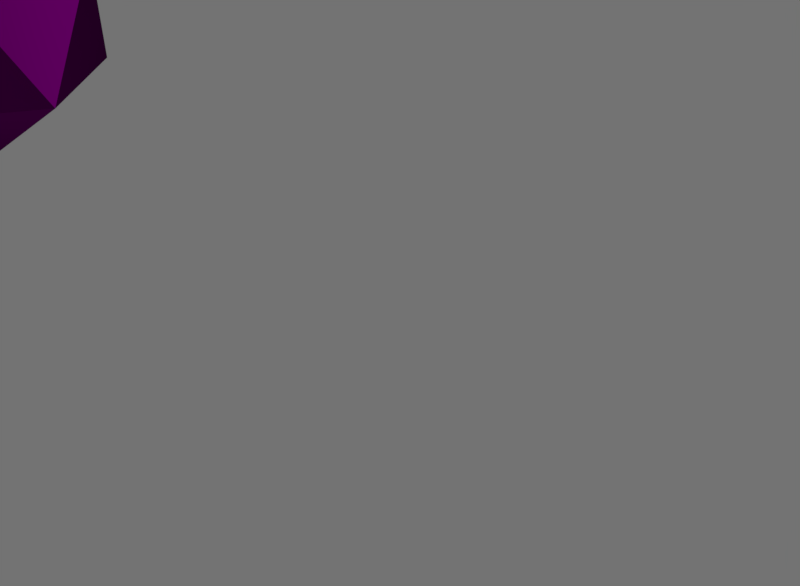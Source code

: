 # Source: 2_Camera_Target_TP.blend  (saved by Blender 2.78.0; exported with 4.5.12 LTS)
import bpy
from mathutils import Matrix  # noqa: F401  (used for matrix-valued properties, if any)

bpy.ops.wm.read_factory_settings(use_empty=True)
scene = bpy.context.scene
scene.name = 'Scene'

# ---- collections
col_collection_1 = bpy.data.collections.new('Collection 1'); scene.collection.children.link(col_collection_1)
col_collection_2 = bpy.data.collections.new('Collection 2'); scene.collection.children.link(col_collection_2)
col_collection_2.hide_render = True
col_collection_2.hide_viewport = True
col_collection_3 = bpy.data.collections.new('Collection 3'); scene.collection.children.link(col_collection_3)
col_collection_3.hide_render = True
col_collection_3.hide_viewport = True
col_collection_4 = bpy.data.collections.new('Collection 4'); scene.collection.children.link(col_collection_4)
col_collection_4.hide_render = True
col_collection_4.hide_viewport = True
col_collection_5 = bpy.data.collections.new('Collection 5'); scene.collection.children.link(col_collection_5)

# ---- images (referenced by path relative to the original .blend; pixels are not part of the script)
import os
ASSET_DIR = os.environ.get("B2B_ASSET_DIR", "")  # directory of the original .blend (textures are referenced by path, not embedded)
HERE = os.path.dirname(os.path.abspath(__file__))  # packed textures are extracted next to this script under _unpacked/

def load_image(name, relpath, width, height, colorspace="sRGB"):
    """Load a texture the original file referenced (path relative to the .blend, or extracted next to this script)."""
    p = next((c for c in (os.path.join(HERE, relpath), os.path.join(ASSET_DIR, relpath)) if relpath and os.path.exists(c)), "")
    if p:
        img = bpy.data.images.load(p, check_existing=True)
        img.name = name
    else:  # same state as the original file: an image datablock whose file is absent (Cycles renders it pink)
        img = bpy.data.images.new(name, width, height)
        img.source = "FILE"
        img.filepath = "//" + (relpath or name)
    img.colorspace_settings.name = colorspace
    return img
img_icosahedron_proper_orientation_png_001 = load_image('icosahedron_proper Orientation.png.001', 'icosahedron_proper Orientation.png', 1024, 1024, 'sRGB')

# ---- materials (node trees are filled in below, after node groups)
mat_material_001 = bpy.data.materials.new('Material.001')
mat_material_001.alpha_threshold = 0.0
mat_material_001.roughness = 0.5
mat_material_002 = bpy.data.materials.new('Material.002')
mat_material_002.alpha_threshold = 0.0
mat_material_002.roughness = 0.5
mat_material = bpy.data.materials.new('Material')
mat_material.alpha_threshold = 0.0
mat_material.roughness = 0.5
mat_material_004 = bpy.data.materials.new('Material.004')
mat_material_004.alpha_threshold = 0.0
mat_material_004.roughness = 0.5

# ---- material node trees
mat_material_001.use_nodes = True; mat_material_001.node_tree.nodes.clear()
mat_material_002.use_nodes = True; mat_material_002.node_tree.nodes.clear()
_N = mat_material_002.node_tree.nodes; _L = mat_material_002.node_tree.links
n0 = _N.new('ShaderNodeOutputMaterial'); n0.name = 'Material Output'; n0.location = (300, 300)
n1 = _N.new('ShaderNodeBsdfDiffuse'); n1.name = 'Diffuse BSDF'; n1.location = (10, 300)
n1.inputs[0].default_value = (0.2261, 0.1731, 0.1353, 1.0)
_L.new(n1.outputs[0], n0.inputs[0])
n0.is_active_output = True
mat_material.use_nodes = True; mat_material.node_tree.nodes.clear()
_N = mat_material.node_tree.nodes; _L = mat_material.node_tree.links
n0 = _N.new('ShaderNodeOutputMaterial'); n0.name = 'Material Output'; n0.location = (159, 512)
n1 = _N.new('ShaderNodeMixShader'); n1.name = 'Mix Shader'; n1.location = (-4, 480)
n1.inputs[0].default_value = 0.2103
n2 = _N.new('ShaderNodeBsdfDiffuse'); n2.name = 'Diffuse BSDF'; n2.location = (-192, 509)
n2.inputs[0].default_value = (0.00818, 0.00818, 0.00818, 1.0)
n2.inputs[1].default_value = 0.3544
n3 = _N.new('ShaderNodeBsdfAnisotropic'); n3.name = 'Glossy BSDF'; n3.location = (-179, 356)
n3.distribution = 'GGX'
n3.inputs[1].default_value = 0.2387
n4 = _N.new('ShaderNodeFresnel'); n4.name = 'Fresnel'; n4.location = (-346, 251)
n4.inputs[0].default_value = 2.15
_L.new(n3.outputs[0], n1.inputs[2])
_L.new(n1.outputs[0], n0.inputs[0])
_L.new(n4.outputs[0], n3.inputs[0])
_L.new(n2.outputs[0], n1.inputs[1])
n0.is_active_output = True
mat_material_004.use_nodes = True; mat_material_004.node_tree.nodes.clear()
_N = mat_material_004.node_tree.nodes; _L = mat_material_004.node_tree.links
n0 = _N.new('ShaderNodeOutputMaterial'); n0.name = 'Material Output'; n0.location = (300, 300)
n1 = _N.new('ShaderNodeEmission'); n1.name = 'Emission'; n1.location = (10, 300)
n1.inputs[0].default_value = (0.1456, 0.1015, 0.06225, 1.0)
n1.inputs[1].default_value = 20.2
_L.new(n1.outputs[0], n0.inputs[0])
n0.is_active_output = True

# ---- world
world_world = bpy.data.worlds.new('World'); scene.world = world_world
world_world.use_nodes = True; world_world.node_tree.nodes.clear()
_N = world_world.node_tree.nodes; _L = world_world.node_tree.links
n0 = _N.new('ShaderNodeOutputWorld'); n0.name = 'World Output'; n0.location = (300, 300)
n1 = _N.new('ShaderNodeBackground'); n1.name = 'Background'; n1.location = (10, 300)
n1.inputs[0].default_value = (0.2838, 0.2838, 0.2838, 1.0)
n1.inputs[1].default_value = 0.6
_L.new(n1.outputs[0], n0.inputs[0])
n0.is_active_output = True
world_world.color = (0.1193, 0.1193, 0.1193)
world_world.use_sun_shadow = False
world_world.sun_shadow_jitter_overblur = 0.0
world_world.cycles.sampling_method = 'MANUAL'
world_world.light_settings.distance = 43.0

# ---- cameras
cam_camera_002 = bpy.data.cameras.new('Camera.002')
cam_camera_002.lens = 30.0
cam_camera_002.sensor_width = 25.4
cam_camera_002.sensor_height = 18.0
cam_camera_002.ortho_scale = 7.314
cam_camera_002.show_limits = True
cam_camera_002.show_mist = True
cam_camera_002.show_name = True
cam_camera_002.show_sensor = True
cam_camera_002.dof.focus_distance = 0.0
cam_camera_001 = bpy.data.cameras.new('Camera.001')
cam_camera_001.lens = 30.0
cam_camera_001.sensor_width = 25.4
cam_camera_001.sensor_height = 18.0
cam_camera_001.ortho_scale = 7.314
cam_camera_001.show_limits = True
cam_camera_001.show_mist = True
cam_camera_001.show_name = True
cam_camera_001.show_sensor = True
cam_camera_001.dof.focus_distance = 0.0
cam_camera_000 = bpy.data.cameras.new('Camera.000')
cam_camera_000.sensor_fit = 'VERTICAL'
cam_camera_000.lens = 30.0
cam_camera_000.sensor_width = 14.13
cam_camera_000.sensor_height = 10.35
cam_camera_000.ortho_scale = 7.314
cam_camera_000.show_limits = True
cam_camera_000.show_mist = True
cam_camera_000.show_name = True
cam_camera_000.show_sensor = True
cam_camera_000.dof.focus_distance = 0.0

# ---- lights
light_lamp_001 = bpy.data.lights.new('Lamp.001', 'SUN')
light_lamp_001.transmission_factor = 0.0
light_lamp_001.cutoff_distance = 30.0
light_lamp_001.use_shadow = False
light_lamp_001.angle = 0.1993
light_lamp_001.energy = 10.2
light_lamp_001.shadow_buffer_clip_start = 1.001
light_lamp_001.shadow_soft_size = 0.1
light_lamp_001.shadow_cascade_max_distance = 1000.0

# ---- meshes
me_icosphere_001 = bpy.data.meshes.new('Icosphere.001')
me_icosphere_001.from_pydata([], [], [])
me_icosphere_001.use_remesh_preserve_volume = False
me_icosphere_001.use_remesh_preserve_attributes = False
me_icosphere_001.use_mirror_vertex_groups = False
me_icosphere_001.update()
me_icosphere = bpy.data.meshes.new('Icosphere')
me_icosphere.from_pydata([(-0.01683, -0.007566, -9.474), (6.897, -5.005, -4.261), (-2.61, -8.097, -4.195), (-8.51, -0.02234, -4.177), (-2.648, 8.079, -4.212), (6.866, 5.0, -4.251), (2.724, -8.159, 4.267), (-6.826, -5.023, 4.336), (-6.847, 4.971, 4.326), (2.667, 8.04, 4.303), (8.548, -0.05649, 4.244), (0.03495, -0.04319, 9.569)], [], [(0, 1, 2), (1, 0, 5), (0, 2, 3), (0, 3, 4), (0, 4, 5), (1, 5, 10), (3, 2, 7), (4, 3, 8), (5, 4, 9), (1, 10, 6), (2, 6, 7), (3, 7, 8), (4, 8, 9), (5, 9, 10), (6, 10, 11), (7, 6, 11), (8, 7, 11), (9, 8, 11), (10, 9, 11), (2, 1, 6)])
_uv = me_icosphere.uv_layers.new(name='UVMap')
_uv.uv.foreach_set('vector', [0.1397, 0.3922, 0.4991, 0.3921, 0.3195, 0.4828, 0.7105, 0.7258, 0.5306, 0.6352, 0.8903, 0.6352, 0.3275, 0.7265, 0.5076, 0.6359, 0.6874, 0.7265, 0.9054, 0.3852, 0.5458, 0.3853, 0.7255, 0.2946, 0.1247, 0.6281, 0.3046, 0.5375, 0.4843, 0.6281, 0.52, 0.8801, 0.705, 0.9732, 0.3352, 0.9732, 0.5229, 0.3845, 0.7024, 0.2939, 0.3427, 0.2939, 0.7255, 0.4828, 0.5457, 0.3923, 0.9053, 0.3923, 0.5308, 0.6282, 0.7105, 0.5375, 0.8903, 0.6281, 0.3195, 0.2946, 0.4994, 0.3851, 0.1396, 0.3852, 0.5225, 0.393, 0.7024, 0.4836, 0.3426, 0.4836, 0.1247, 0.6351, 0.4845, 0.6351, 0.3046, 0.7258, 0.8275, 0.1103, 0.6477, 0.201, 0.4678, 0.1104, 0.5077, 0.6274, 0.3277, 0.5368, 0.6874, 0.5368, 0.3401, 0.7826, 0.6999, 0.7826, 0.5203, 0.8732, 0.723, 0.7834, 0.9029, 0.874, 0.5434, 0.874, 0.9029, 0.881, 0.7231, 0.9716, 0.5429, 0.881, 0.317, 0.9716, 0.137, 0.8809, 0.4966, 0.8809, 0.1371, 0.874, 0.317, 0.7833, 0.437, 0.8637, 0.2578, 0.4278, 0.2412, 0.4278, 0.2495, 0.4313])
me_icosphere.materials.append(mat_material_001)
me_icosphere.use_remesh_preserve_volume = False
me_icosphere.use_remesh_preserve_attributes = False
me_icosphere.use_mirror_vertex_groups = False
me_icosphere.update()
me_plane_001 = bpy.data.meshes.new('Plane.001')
me_plane_001.from_pydata([(-100.0, -100.0, 0.0), (100.0, -100.0, 0.0), (-100.0, 100.0, 0.0), (100.0, 100.0, 0.0)], [], [(0, 1, 3, 2)])
me_plane_001.materials.append(mat_material_002)
me_plane_001.use_remesh_preserve_volume = False
me_plane_001.use_remesh_preserve_attributes = False
me_plane_001.use_mirror_vertex_groups = False
me_plane_001.update()
me_icosphere_stand = bpy.data.meshes.new('Icosphere_Stand')
me_icosphere_stand.from_pydata([(4.949, -14.54, -3.28), (2.514, -7.078, -1.781), (5.077, -14.5, -3.246), (2.643, -7.043, -1.747), (5.198, -14.47, -3.187), (2.763, -7.015, -1.688), (5.307, -14.46, -3.106), (2.872, -6.996, -1.606), (5.399, -14.45, -3.005), (2.965, -6.986, -1.506), (5.472, -14.44, -2.889), (3.038, -6.986, -1.389), (5.522, -14.45, -2.761), (3.088, -6.995, -1.262), (5.548, -14.47, -2.628), (3.114, -7.013, -1.128), (5.548, -14.5, -2.493), (3.114, -7.04, -0.9938), (5.523, -14.53, -2.363), (3.089, -7.075, -0.8634), (5.473, -14.57, -2.241), (3.039, -7.115, -0.7421), (5.401, -14.62, -2.134), (2.967, -7.161, -0.6347), (5.309, -14.67, -2.044), (2.875, -7.209, -0.5451), (5.2, -14.72, -1.976), (2.766, -7.258, -0.477), (5.08, -14.76, -1.932), (2.645, -7.306, -0.4328), (4.951, -14.81, -1.914), (2.517, -7.351, -0.4144), (4.821, -14.85, -1.922), (2.387, -7.393, -0.4223), (4.693, -14.89, -1.956), (2.258, -7.428, -0.4564), (4.572, -14.91, -2.015), (2.137, -7.455, -0.5152), (4.463, -14.93, -2.096), (2.029, -7.474, -0.5966), (4.37, -14.94, -2.197), (1.936, -7.484, -0.6973), (4.297, -14.94, -2.313), (1.863, -7.485, -0.8136), (4.247, -14.93, -2.44), (1.813, -7.476, -0.941), (4.221, -14.92, -2.574), (1.787, -7.457, -1.075), (4.221, -14.89, -2.708), (1.787, -7.43, -1.209), (4.246, -14.85, -2.839), (1.812, -7.396, -1.339), (4.296, -14.81, -2.96), (1.862, -7.355, -1.461), (4.368, -14.77, -3.068), (1.934, -7.31, -1.568), (4.461, -14.72, -3.157), (2.026, -7.262, -1.658), (4.569, -14.67, -3.225), (2.135, -7.213, -1.726), (4.69, -14.62, -3.269), (2.255, -7.164, -1.77), (4.818, -14.58, -3.288), (2.384, -7.119, -1.789), (5.27, -13.71, -6.767), (6.058, -13.49, -6.558), (6.8, -13.32, -6.197), (7.469, -13.2, -5.697), (8.037, -13.14, -5.078), (8.485, -13.14, -4.364), (8.794, -13.2, -3.582), (8.952, -13.31, -2.762), (8.954, -13.48, -1.936), (8.799, -13.69, -1.135), (8.493, -13.94, -0.3898), (8.049, -14.21, 0.2702), (7.482, -14.51, 0.8201), (6.816, -14.81, 1.239), (6.075, -15.11, 1.51), (5.288, -15.39, 1.623), (4.485, -15.64, 1.574), (3.698, -15.85, 1.365), (2.955, -16.02, 1.004), (2.287, -16.14, 0.5042), (1.718, -16.2, -0.1146), (1.271, -16.21, -0.8289), (0.9619, -16.15, -1.611), (0.8036, -16.04, -2.431), (0.8018, -15.87, -3.257), (0.9567, -15.66, -4.058), (1.262, -15.41, -4.803), (1.707, -15.13, -5.463), (2.273, -14.84, -6.013), (2.94, -14.53, -6.432), (3.681, -14.24, -6.703), (4.467, -13.96, -6.816), (5.346, -13.94, -6.814), (6.134, -13.72, -6.605), (6.876, -13.56, -6.244), (7.545, -13.44, -5.744), (8.114, -13.38, -5.125), (8.561, -13.37, -4.411), (8.87, -13.43, -3.629), (9.028, -13.54, -2.809), (9.03, -13.71, -1.982), (8.875, -13.92, -1.181), (8.569, -14.17, -0.4366), (8.125, -14.45, 0.2234), (7.559, -14.74, 0.7732), (6.892, -15.04, 1.192), (6.151, -15.34, 1.463), (5.364, -15.62, 1.576), (4.561, -15.87, 1.527), (3.774, -16.09, 1.318), (3.032, -16.26, 0.957), (2.363, -16.38, 0.4573), (1.794, -16.44, -0.1615), (1.347, -16.44, -0.8758), (1.038, -16.38, -1.658), (0.8797, -16.27, -2.478), (0.8779, -16.1, -3.304), (1.033, -15.89, -4.105), (1.338, -15.64, -4.85), (1.783, -15.36, -5.51), (2.349, -15.07, -6.06), (3.016, -14.77, -6.479), (3.757, -14.47, -6.75), (4.544, -14.19, -6.863), (5.205, -14.29, -5.315), (5.71, -14.15, -5.181), (6.185, -14.04, -4.949), (6.613, -13.97, -4.629), (6.977, -13.93, -4.233), (7.264, -13.92, -3.775), (7.462, -13.96, -3.275), (7.563, -14.03, -2.749), (7.564, -14.14, -2.22), (7.465, -14.27, -1.707), (7.269, -14.43, -1.23), (6.985, -14.61, -0.8074), (6.622, -14.8, -0.4553), (6.195, -14.99, -0.1873), (5.721, -15.18, -0.0136), (5.217, -15.36, 0.05899), (4.703, -15.53, 0.02775), (4.198, -15.66, -0.1062), (3.723, -15.77, -0.3376), (3.295, -15.85, -0.6576), (2.93, -15.89, -1.054), (2.644, -15.89, -1.511), (2.446, -15.85, -2.012), (2.345, -15.78, -2.537), (2.344, -15.67, -3.067), (2.443, -15.54, -3.58), (2.638, -15.38, -4.057), (2.923, -15.2, -4.479), (3.286, -15.01, -4.831), (3.713, -14.82, -5.1), (4.187, -14.63, -5.273), (4.691, -14.45, -5.346)], [], [(0, 1, 3, 2), (2, 3, 5, 4), (4, 5, 7, 6), (6, 7, 9, 8), (8, 9, 11, 10), (10, 11, 13, 12), (12, 13, 15, 14), (14, 15, 17, 16), (16, 17, 19, 18), (18, 19, 21, 20), (20, 21, 23, 22), (22, 23, 25, 24), (24, 25, 27, 26), (26, 27, 29, 28), (28, 29, 31, 30), (30, 31, 33, 32), (32, 33, 35, 34), (34, 35, 37, 36), (36, 37, 39, 38), (38, 39, 41, 40), (40, 41, 43, 42), (42, 43, 45, 44), (44, 45, 47, 46), (46, 47, 49, 48), (48, 49, 51, 50), (50, 51, 53, 52), (52, 53, 55, 54), (54, 55, 57, 56), (56, 57, 59, 58), (58, 59, 61, 60), (60, 61, 63, 62), (62, 63, 1, 0), (2, 4, 66, 65), (79, 80, 112, 111), (20, 22, 75, 74), (38, 40, 84, 83), (56, 58, 93, 92), (12, 14, 71, 70), (30, 32, 80, 79), (48, 50, 89, 88), (4, 6, 67, 66), (22, 24, 76, 75), (40, 42, 85, 84), (58, 60, 94, 93), (14, 16, 72, 71), (32, 34, 81, 80), (50, 52, 90, 89), (6, 8, 68, 67), (24, 26, 77, 76), (42, 44, 86, 85), (60, 62, 95, 94), (16, 18, 73, 72), (34, 36, 82, 81), (52, 54, 91, 90), (8, 10, 69, 68), (26, 28, 78, 77), (44, 46, 87, 86), (0, 2, 65, 64), (62, 0, 64, 95), (18, 20, 74, 73), (36, 38, 83, 82), (54, 56, 92, 91), (10, 12, 70, 69), (28, 30, 79, 78), (46, 48, 88, 87), (114, 115, 147, 146), (66, 67, 99, 98), (93, 94, 126, 125), (80, 81, 113, 112), (67, 68, 100, 99), (94, 95, 127, 126), (81, 82, 114, 113), (68, 69, 101, 100), (95, 64, 96, 127), (82, 83, 115, 114), (69, 70, 102, 101), (83, 84, 116, 115), (70, 71, 103, 102), (84, 85, 117, 116), (71, 72, 104, 103), (85, 86, 118, 117), (72, 73, 105, 104), (86, 87, 119, 118), (73, 74, 106, 105), (87, 88, 120, 119), (74, 75, 107, 106), (88, 89, 121, 120), (75, 76, 108, 107), (89, 90, 122, 121), (76, 77, 109, 108), (90, 91, 123, 122), (77, 78, 110, 109), (64, 65, 97, 96), (91, 92, 124, 123), (78, 79, 111, 110), (65, 66, 98, 97), (92, 93, 125, 124), (128, 129, 130, 131, 132, 133, 134, 135, 136, 137, 138, 139, 140, 141, 142, 143, 144, 145, 146, 147, 148, 149, 150, 151, 152, 153, 154, 155, 156, 157, 158, 159), (101, 102, 134, 133), (115, 116, 148, 147), (102, 103, 135, 134), (116, 117, 149, 148), (103, 104, 136, 135), (117, 118, 150, 149), (104, 105, 137, 136), (118, 119, 151, 150), (105, 106, 138, 137), (119, 120, 152, 151), (106, 107, 139, 138), (120, 121, 153, 152), (107, 108, 140, 139), (121, 122, 154, 153), (108, 109, 141, 140), (122, 123, 155, 154), (109, 110, 142, 141), (96, 97, 129, 128), (123, 124, 156, 155), (110, 111, 143, 142), (97, 98, 130, 129), (124, 125, 157, 156), (111, 112, 144, 143), (98, 99, 131, 130), (125, 126, 158, 157), (112, 113, 145, 144), (99, 100, 132, 131), (126, 127, 159, 158), (113, 114, 146, 145), (100, 101, 133, 132), (127, 96, 128, 159), (3, 1, 63, 61, 59, 57, 55, 53, 51, 49, 47, 45, 43, 41, 39, 37, 35, 33, 31, 29, 27, 25, 23, 21, 19, 17, 15, 13, 11, 9, 7, 5)])
_k = set([(0, 2), (0, 62), (1, 3), (1, 63), (2, 4), (3, 5), (4, 6), (5, 7), (6, 8), (7, 9), (8, 10), (9, 11), (10, 12), (11, 13), (12, 14), (13, 15), (14, 16), (15, 17), (16, 18), (17, 19), (18, 20), (19, 21), (20, 22), (21, 23), (22, 24), (23, 25), (24, 26), (25, 27), (26, 28), (27, 29), (28, 30), (29, 31), (30, 32), (31, 33), (32, 34), (33, 35), (34, 36), (35, 37), (36, 38), (37, 39), (38, 40), (39, 41), (40, 42), (41, 43), (42, 44), (43, 45), (44, 46), (45, 47), (46, 48), (47, 49), (48, 50), (49, 51), (50, 52), (51, 53), (52, 54), (53, 55), (54, 56), (55, 57), (56, 58), (57, 59), (58, 60), (59, 61), (60, 62), (61, 63), (64, 65), (64, 95), (65, 66), (66, 67), (67, 68), (68, 69), (69, 70), (70, 71), (71, 72), (72, 73), (73, 74), (74, 75), (75, 76), (76, 77), (77, 78), (78, 79), (79, 80), (80, 81), (81, 82), (82, 83), (83, 84), (84, 85), (85, 86), (86, 87), (87, 88), (88, 89), (89, 90), (90, 91), (91, 92), (92, 93), (93, 94), (94, 95), (96, 97), (96, 127), (97, 98), (98, 99), (99, 100), (100, 101), (101, 102), (102, 103), (103, 104), (104, 105), (105, 106), (106, 107), (107, 108), (108, 109), (109, 110), (110, 111), (111, 112), (112, 113), (113, 114), (114, 115), (115, 116), (116, 117), (117, 118), (118, 119), (119, 120), (120, 121), (121, 122), (122, 123), (123, 124), (124, 125), (125, 126), (126, 127)])
me_icosphere_stand.attributes.new('sharp_edge', 'BOOLEAN', 'EDGE').data.foreach_set('value', [ (min(e.vertices), max(e.vertices)) in _k for e in me_icosphere_stand.edges])
_uv = me_icosphere_stand.uv_layers.new(name='UVMap')
_uv.uv.foreach_set('vector', [0.2451, 0.2451, 0.7549, 0.2451, 0.7549, 0.7549, 0.2451, 0.7549, 0.2451, 0.2451, 0.7549, 0.2451, 0.7549, 0.7549, 0.2451, 0.7549, 0.2451, 0.2451, 0.7549, 0.2451, 0.7549, 0.7549, 0.2451, 0.7549, 0.2451, 0.2451, 0.7549, 0.2451, 0.7549, 0.7549, 0.2451, 0.7549, 0.2451, 0.2451, 0.7549, 0.2451, 0.7549, 0.7549, 0.2451, 0.7549, 0.2451, 0.2451, 0.7549, 0.2451, 0.7549, 0.7549, 0.2451, 0.7549, 0.2451, 0.2451, 0.7549, 0.2451, 0.7549, 0.7549, 0.2451, 0.7549, 0.2451, 0.2451, 0.7549, 0.2451, 0.7549, 0.7549, 0.2451, 0.7549, 0.2451, 0.2451, 0.7549, 0.2451, 0.7549, 0.7549, 0.2451, 0.7549, 0.2451, 0.2451, 0.7549, 0.2451, 0.7549, 0.7549, 0.2451, 0.7549, 0.2451, 0.2451, 0.7549, 0.2451, 0.7549, 0.7549, 0.2451, 0.7549, 0.2451, 0.2451, 0.7549, 0.2451, 0.7549, 0.7549, 0.2451, 0.7549, 0.2451, 0.2451, 0.7549, 0.2451, 0.7549, 0.7549, 0.2451, 0.7549, 0.2451, 0.2451, 0.7549, 0.2451, 0.7549, 0.7549, 0.2451, 0.7549, 0.2451, 0.2451, 0.7549, 0.2451, 0.7549, 0.7549, 0.2451, 0.7549, 0.2451, 0.2451, 0.7549, 0.2451, 0.7549, 0.7549, 0.2451, 0.7549, 0.2451, 0.2451, 0.7549, 0.2451, 0.7549, 0.7549, 0.2451, 0.7549, 0.2451, 0.2451, 0.7549, 0.2451, 0.7549, 0.7549, 0.2451, 0.7549, 0.2451, 0.2451, 0.7549, 0.2451, 0.7549, 0.7549, 0.2451, 0.7549, 0.2451, 0.2451, 0.7549, 0.2451, 0.7549, 0.7549, 0.2451, 0.7549, 0.2451, 0.2451, 0.7549, 0.2451, 0.7549, 0.7549, 0.2451, 0.7549, 0.2451, 0.2451, 0.7549, 0.2451, 0.7549, 0.7549, 0.2451, 0.7549, 0.2451, 0.2451, 0.7549, 0.2451, 0.7549, 0.7549, 0.2451, 0.7549, 0.2451, 0.2451, 0.7549, 0.2451, 0.7549, 0.7549, 0.2451, 0.7549, 0.2451, 0.2451, 0.7549, 0.2451, 0.7549, 0.7549, 0.2451, 0.7549, 0.2451, 0.2451, 0.7549, 0.2451, 0.7549, 0.7549, 0.2451, 0.7549, 0.2451, 0.2451, 0.7549, 0.2451, 0.7549, 0.7549, 0.2451, 0.7549, 0.2451, 0.2451, 0.7549, 0.2451, 0.7549, 0.7549, 0.2451, 0.7549, 0.2451, 0.2451, 0.7549, 0.2451, 0.7549, 0.7549, 0.2451, 0.7549, 0.2451, 0.2451, 0.7549, 0.2451, 0.7549, 0.7549, 0.2451, 0.7549, 0.2451, 0.2451, 0.7549, 0.2451, 0.7549, 0.7549, 0.2451, 0.7549, 0.2451, 0.2451, 0.7549, 0.2451, 0.7549, 0.7549, 0.2451, 0.7549, 0.2451, 0.2451, 0.7549, 0.2451, 0.7549, 0.7549, 0.2451, 0.7549, 0.2451, 0.2451, 0.7549, 0.2451, 0.7549, 0.7549, 0.2451, 0.7549, 0.2451, 0.2451, 0.7549, 0.2451, 0.7549, 0.7549, 0.2451, 0.7549, 0.2451, 0.2451, 0.7549, 0.2451, 0.7549, 0.7549, 0.2451, 0.7549, 0.2451, 0.2451, 0.7549, 0.2451, 0.7549, 0.7549, 0.2451, 0.7549, 0.2451, 0.2451, 0.7549, 0.2451, 0.7549, 0.7549, 0.2451, 0.7549, 0.2451, 0.2451, 0.7549, 0.2451, 0.7549, 0.7549, 0.2451, 0.7549, 0.2451, 0.2451, 0.7549, 0.2451, 0.7549, 0.7549, 0.2451, 0.7549, 0.2451, 0.2451, 0.7549, 0.2451, 0.7549, 0.7549, 0.2451, 0.7549, 0.2451, 0.2451, 0.7549, 0.2451, 0.7549, 0.7549, 0.2451, 0.7549, 0.2451, 0.2451, 0.7549, 0.2451, 0.7549, 0.7549, 0.2451, 0.7549, 0.2451, 0.2451, 0.7549, 0.2451, 0.7549, 0.7549, 0.2451, 0.7549, 0.2451, 0.2451, 0.7549, 0.2451, 0.7549, 0.7549, 0.2451, 0.7549, 0.2451, 0.2451, 0.7549, 0.2451, 0.7549, 0.7549, 0.2451, 0.7549, 0.2451, 0.2451, 0.7549, 0.2451, 0.7549, 0.7549, 0.2451, 0.7549, 0.2451, 0.2451, 0.7549, 0.2451, 0.7549, 0.7549, 0.2451, 0.7549, 0.2451, 0.2451, 0.7549, 0.2451, 0.7549, 0.7549, 0.2451, 0.7549, 0.2451, 0.2451, 0.7549, 0.2451, 0.7549, 0.7549, 0.2451, 0.7549, 0.2451, 0.2451, 0.7549, 0.2451, 0.7549, 0.7549, 0.2451, 0.7549, 0.2451, 0.2451, 0.7549, 0.2451, 0.7549, 0.7549, 0.2451, 0.7549, 0.2451, 0.2451, 0.7549, 0.2451, 0.7549, 0.7549, 0.2451, 0.7549, 0.2451, 0.2451, 0.7549, 0.2451, 0.7549, 0.7549, 0.2451, 0.7549, 0.2451, 0.2451, 0.7549, 0.2451, 0.7549, 0.7549, 0.2451, 0.7549, 0.2451, 0.2451, 0.7549, 0.2451, 0.7549, 0.7549, 0.2451, 0.7549, 0.2451, 0.2451, 0.7549, 0.2451, 0.7549, 0.7549, 0.2451, 0.7549, 0.2451, 0.2451, 0.7549, 0.2451, 0.7549, 0.7549, 0.2451, 0.7549, 0.2451, 0.2451, 0.7549, 0.2451, 0.7549, 0.7549, 0.2451, 0.7549, 0.2451, 0.2451, 0.7549, 0.2451, 0.7549, 0.7549, 0.2451, 0.7549, 0.2451, 0.2451, 0.7549, 0.2451, 0.7549, 0.7549, 0.2451, 0.7549, 0.2451, 0.2451, 0.7549, 0.2451, 0.7549, 0.7549, 0.2451, 0.7549, 0.2451, 0.2451, 0.7549, 0.2451, 0.7549, 0.7549, 0.2451, 0.7549, 0.2451, 0.2451, 0.7549, 0.2451, 0.7549, 0.7549, 0.2451, 0.7549, 0.2451, 0.2451, 0.7549, 0.2451, 0.7549, 0.7549, 0.2451, 0.7549, 0.2451, 0.2451, 0.7549, 0.2451, 0.7549, 0.7549, 0.2451, 0.7549, 0.2451, 0.2451, 0.7549, 0.2451, 0.7549, 0.7549, 0.2451, 0.7549, 0.2451, 0.2451, 0.7549, 0.2451, 0.7549, 0.7549, 0.2451, 0.7549, 0.2451, 0.2451, 0.7549, 0.2451, 0.7549, 0.7549, 0.2451, 0.7549, 0.2451, 0.2451, 0.7549, 0.2451, 0.7549, 0.7549, 0.2451, 0.7549, 0.2451, 0.2451, 0.7549, 0.2451, 0.7549, 0.7549, 0.2451, 0.7549, 0.2451, 0.2451, 0.7549, 0.2451, 0.7549, 0.7549, 0.2451, 0.7549, 0.2451, 0.2451, 0.7549, 0.2451, 0.7549, 0.7549, 0.2451, 0.7549, 0.2451, 0.2451, 0.7549, 0.2451, 0.7549, 0.7549, 0.2451, 0.7549, 0.2451, 0.2451, 0.7549, 0.2451, 0.7549, 0.7549, 0.2451, 0.7549, 0.2451, 0.2451, 0.7549, 0.2451, 0.7549, 0.7549, 0.2451, 0.7549, 0.2451, 0.2451, 0.7549, 0.2451, 0.7549, 0.7549, 0.2451, 0.7549, 0.2451, 0.2451, 0.7549, 0.2451, 0.7549, 0.7549, 0.2451, 0.7549, 0.2451, 0.2451, 0.7549, 0.2451, 0.7549, 0.7549, 0.2451, 0.7549, 0.2451, 0.2451, 0.7549, 0.2451, 0.7549, 0.7549, 0.2451, 0.7549, 0.2451, 0.2451, 0.7549, 0.2451, 0.7549, 0.7549, 0.2451, 0.7549, 0.2451, 0.2451, 0.7549, 0.2451, 0.7549, 0.7549, 0.2451, 0.7549, 0.2451, 0.2451, 0.7549, 0.2451, 0.7549, 0.7549, 0.2451, 0.7549, 0.2451, 0.2451, 0.7549, 0.2451, 0.7549, 0.7549, 0.2451, 0.7549, 0.2451, 0.2451, 0.7549, 0.2451, 0.7549, 0.7549, 0.2451, 0.7549, 0.2451, 0.2451, 0.7549, 0.2451, 0.7549, 0.7549, 0.2451, 0.7549, 0.2451, 0.2451, 0.7549, 0.2451, 0.7549, 0.7549, 0.2451, 0.7549, 0.2451, 0.2451, 0.7549, 0.2451, 0.7549, 0.7549, 0.2451, 0.7549, 0.2451, 0.2451, 0.7549, 0.2451, 0.7549, 0.7549, 0.2451, 0.7549, 0.2451, 0.2451, 0.7549, 0.2451, 0.7549, 0.7549, 0.2451, 0.7549, 0.2451, 0.2451, 0.7549, 0.2451, 0.7549, 0.7549, 0.2451, 0.7549, 0.2451, 0.2451, 0.7549, 0.2451, 0.7549, 0.7549, 0.2451, 0.7549, 0.2451, 0.2451, 0.7549, 0.2451, 0.7549, 0.7549, 0.2451, 0.7549, 0.2451, 0.2451, 0.7549, 0.2451, 0.7549, 0.7549, 0.2451, 0.7549, 0.2451, 0.2451, 0.7549, 0.2451, 0.7549, 0.7549, 0.2451, 0.7549, 0.2451, 0.2451, 0.7549, 0.2451, 0.7549, 0.7549, 0.2451, 0.7549, 0.2451, 0.2451, 0.7549, 0.2451, 0.7549, 0.7549, 0.2451, 0.7549, 0.5, 0.7549, 0.5497, 0.75, 0.5975, 0.7355, 0.6416, 0.7119, 0.6802, 0.6802, 0.7119, 0.6416, 0.7355, 0.5975, 0.75, 0.5497, 0.7549, 0.5, 0.75, 0.4503, 0.7355, 0.4025, 0.7119, 0.3584, 0.5865, 0.4155, 0.6631, 0.2861, 0.5975, 0.2645, 0.5497, 0.25, 0.5, 0.2451, 0.4503, 0.25, 0.4025, 0.2645, 0.3584, 0.2881, 0.3198, 0.3198, 0.2881, 0.3584, 0.2645, 0.4025, 0.25, 0.4503, 0.2451, 0.5, 0.25, 0.5497, 0.2645, 0.5975, 0.2881, 0.6416, 0.3198, 0.6802, 0.3584, 0.7119, 0.4025, 0.7355, 0.4503, 0.75, 0.2451, 0.2451, 0.7549, 0.2451, 0.7549, 0.7549, 0.2451, 0.7549, 0.2451, 0.2451, 0.7549, 0.2451, 0.7549, 0.7549, 0.2451, 0.7549, 0.2451, 0.2451, 0.7549, 0.2451, 0.7549, 0.7549, 0.2451, 0.7549, 0.2451, 0.2451, 0.7549, 0.2451, 0.7549, 0.7549, 0.2451, 0.7549, 0.2451, 0.2451, 0.7549, 0.2451, 0.7549, 0.7549, 0.2451, 0.7549, 0.2451, 0.2451, 0.7549, 0.2451, 0.7549, 0.7549, 0.2451, 0.7549, 0.2451, 0.2451, 0.7549, 0.2451, 0.7549, 0.7549, 0.2451, 0.7549, 0.2451, 0.2451, 0.7549, 0.2451, 0.7549, 0.7549, 0.2451, 0.7549, 0.2451, 0.2451, 0.7549, 0.2451, 0.7549, 0.7549, 0.2451, 0.7549, 0.2451, 0.2451, 0.7549, 0.2451, 0.7549, 0.7549, 0.2451, 0.7549, 0.2451, 0.2451, 0.7549, 0.2451, 0.7549, 0.7549, 0.2451, 0.7549, 0.2451, 0.2451, 0.7549, 0.2451, 0.7549, 0.7549, 0.2451, 0.7549, 0.2451, 0.2451, 0.7549, 0.2451, 0.7549, 0.7549, 0.2451, 0.7549, 0.2451, 0.2451, 0.7549, 0.2451, 0.7549, 0.7549, 0.2451, 0.7549, 0.2451, 0.2451, 0.7549, 0.2451, 0.7549, 0.7549, 0.2451, 0.7549, 0.2451, 0.2451, 0.7549, 0.2451, 0.7549, 0.7549, 0.2451, 0.7549, 0.2451, 0.2451, 0.7549, 0.2451, 0.7549, 0.7549, 0.2451, 0.7549, 0.2451, 0.2451, 0.7549, 0.2451, 0.7549, 0.7549, 0.2451, 0.7549, 0.2451, 0.2451, 0.7549, 0.2451, 0.7549, 0.7549, 0.2451, 0.7549, 0.2451, 0.2451, 0.7549, 0.2451, 0.7549, 0.7549, 0.2451, 0.7549, 0.2451, 0.2451, 0.7549, 0.2451, 0.7549, 0.7549, 0.2451, 0.7549, 0.2451, 0.2451, 0.7549, 0.2451, 0.7549, 0.7549, 0.2451, 0.7549, 0.2451, 0.2451, 0.7549, 0.2451, 0.7549, 0.7549, 0.2451, 0.7549, 0.2451, 0.2451, 0.7549, 0.2451, 0.7549, 0.7549, 0.2451, 0.7549, 0.2451, 0.2451, 0.7549, 0.2451, 0.7549, 0.7549, 0.2451, 0.7549, 0.2451, 0.2451, 0.7549, 0.2451, 0.7549, 0.7549, 0.2451, 0.7549, 0.2451, 0.2451, 0.7549, 0.2451, 0.7549, 0.7549, 0.2451, 0.7549, 0.2451, 0.2451, 0.7549, 0.2451, 0.7549, 0.7549, 0.2451, 0.7549, 0.2451, 0.2451, 0.7549, 0.2451, 0.7549, 0.7549, 0.2451, 0.7549, 0.2451, 0.2451, 0.7549, 0.2451, 0.7549, 0.7549, 0.2451, 0.7549, 0.2451, 0.2451, 0.7549, 0.2451, 0.7549, 0.7549, 0.2451, 0.7549, 0.5, 0.7549, 0.5497, 0.75, 0.5975, 0.7355, 0.6416, 0.7119, 0.6802, 0.6802, 0.7119, 0.6416, 0.7355, 0.5975, 0.75, 0.5497, 0.7549, 0.5, 0.75, 0.4503, 0.7355, 0.4025, 0.7307, 0.3115, 0.6802, 0.3198, 0.6416, 0.2881, 0.5975, 0.2645, 0.5497, 0.25, 0.5, 0.2451, 0.4503, 0.25, 0.4025, 0.2645, 0.3584, 0.2881, 0.3198, 0.3198, 0.2881, 0.3584, 0.2645, 0.4025, 0.25, 0.4503, 0.2451, 0.5, 0.25, 0.5497, 0.2645, 0.5975, 0.2881, 0.6416, 0.3198, 0.6802, 0.3584, 0.7119, 0.4025, 0.7355, 0.4503, 0.75])
me_icosphere_stand.materials.append(mat_material)
me_icosphere_stand.use_remesh_preserve_volume = False
me_icosphere_stand.use_remesh_preserve_attributes = False
me_icosphere_stand.use_mirror_vertex_groups = False
me_icosphere_stand.update()
me_sphere_001 = bpy.data.meshes.new('Sphere.001')
me_sphere_001.from_pydata([(2.8e-06, 62.02, 45.06), (2.8e-06, 68.31, 34.8), (2.8e-06, 72.91, 23.69), (2.8e-06, 75.72, 11.99), (2.8e-06, 75.72, -11.99), (2.8e-06, 72.91, -23.69), (2.8e-06, 68.31, -34.8), (2.8e-06, 62.02, -45.06), (19.17, 58.99, 45.06), (21.11, 64.96, 34.8), (22.53, 69.34, 23.69), (23.4, 72.01, 11.99), (23.4, 72.01, -11.99), (22.53, 69.34, -23.69), (21.11, 64.96, -34.8), (19.17, 58.99, -45.06), (36.45, 50.18, 45.06), (40.15, 55.26, 34.8), (42.86, 58.99, 23.69), (44.51, 61.26, 11.99), (44.51, 61.26, -11.99), (42.86, 58.99, -23.69), (40.15, 55.26, -34.8), (36.45, 50.18, -45.06), (50.18, 36.45, 45.06), (55.26, 40.15, 34.8), (58.99, 42.86, 23.69), (61.26, 44.51, 11.99), (61.26, 44.51, -11.99), (58.99, 42.86, -23.69), (55.26, 40.15, -34.8), (50.18, 36.45, -45.06), (58.99, 19.17, 45.06), (64.96, 21.11, 34.8), (69.34, 22.53, 23.69), (72.01, 23.4, 11.99), (72.01, 23.4, -11.99), (69.34, 22.53, -23.69), (64.96, 21.11, -34.8), (58.99, 19.17, -45.06), (62.02, -7.918e-05, 45.06), (68.31, -7.918e-05, 34.8), (72.91, -7.918e-05, 23.69), (75.72, -8.21e-05, 11.99), (75.72, -8.503e-05, -11.99), (72.91, -7.918e-05, -23.69), (68.31, -8.357e-05, -34.8), (62.02, -8.503e-05, -45.06), (58.99, -19.17, 45.06), (64.96, -21.11, 34.8), (69.34, -22.53, 23.69), (72.01, -23.4, 11.99), (72.01, -23.4, -11.99), (69.34, -22.53, -23.69), (64.96, -21.11, -34.8), (58.99, -19.17, -45.06), (50.18, -36.45, 45.06), (55.26, -40.15, 34.8), (58.99, -42.86, 23.69), (61.26, -44.51, 11.99), (61.26, -44.51, -11.99), (58.99, -42.86, -23.69), (55.26, -40.15, -34.8), (50.18, -36.45, -45.06), (36.45, -50.18, 45.06), (40.15, -55.26, 34.8), (42.86, -58.99, 23.69), (44.51, -61.26, 11.99), (44.51, -61.26, -11.99), (42.86, -58.99, -23.69), (40.15, -55.26, -34.8), (36.45, -50.18, -45.06), (19.17, -58.99, 45.06), (21.11, -64.96, 34.8), (22.53, -69.34, 23.69), (23.4, -72.01, 11.99), (23.4, -72.01, -11.99), (22.53, -69.34, -23.69), (21.11, -64.96, -34.8), (19.17, -58.99, -45.06), (2.807e-06, -62.02, 45.06), (-1.177e-07, -68.31, 34.8), (1.344e-06, -72.91, 23.69), (-3.042e-06, -75.72, 11.99), (-8.891e-06, -75.72, -11.99), (-1.58e-06, -72.91, -23.69), (-1.177e-07, -68.31, -34.8), (-5.967e-06, -62.02, -45.06), (-19.17, -58.99, 45.06), (-21.11, -64.96, 34.8), (-22.53, -69.34, 23.69), (-23.4, -72.01, 11.99), (-23.4, -72.01, -11.99), (-22.53, -69.34, -23.69), (-21.11, -64.96, -34.8), (-19.17, -58.99, -45.06), (-36.45, -50.18, 45.06), (-40.15, -55.26, 34.8), (-42.86, -58.99, 23.69), (-44.51, -61.26, 11.99), (-44.51, -61.26, -11.99), (-42.86, -58.99, -23.69), (-40.15, -55.26, -34.8), (-36.45, -50.18, -45.06), (-50.18, -36.45, 45.06), (-55.26, -40.15, 34.8), (-58.99, -42.86, 23.69), (-61.26, -44.51, 11.99), (-61.26, -44.51, -11.99), (-58.99, -42.86, -23.69), (-55.26, -40.15, -34.8), (-50.18, -36.45, -45.06), (-58.99, -19.17, 45.06), (-64.96, -21.11, 34.8), (-69.34, -22.53, 23.69), (-72.01, -23.4, 11.99), (-72.01, -23.4, -11.99), (-69.34, -22.53, -23.69), (-64.96, -21.11, -34.8), (-58.99, -19.17, -45.06), (-62.02, -7.918e-05, 45.06), (-68.31, -7.625e-05, 34.8), (-72.91, -8.064e-05, 23.69), (-75.72, -7.479e-05, 11.99), (-75.72, -7.625e-05, -11.99), (-72.91, -7.187e-05, -23.69), (-68.31, -7.625e-05, -34.8), (-62.02, -7.187e-05, -45.06), (-58.99, 19.17, 45.06), (-64.96, 21.11, 34.8), (-69.34, 22.53, 23.69), (-72.01, 23.4, 11.99), (-72.01, 23.4, -11.99), (-69.34, 22.53, -23.69), (-64.96, 21.11, -34.8), (-58.99, 19.17, -45.06), (-50.18, 36.45, 45.06), (-55.26, 40.15, 34.8), (-58.99, 42.86, 23.69), (-61.26, 44.51, 11.99), (-61.26, 44.51, -11.99), (-58.99, 42.86, -23.69), (-55.26, 40.15, -34.8), (-50.18, 36.45, -45.06), (-36.45, 50.18, 45.06), (-40.15, 55.26, 34.8), (-42.86, 58.99, 23.69), (-44.51, 61.26, 11.99), (-44.51, 61.26, -11.99), (-42.86, 58.99, -23.69), (-40.15, 55.26, -34.8), (-36.45, 50.18, -45.06), (-19.17, 58.99, 45.06), (-21.11, 64.96, 34.8), (-22.53, 69.34, 23.69), (-23.4, 72.01, 11.99), (-23.4, 72.01, -11.99), (-22.53, 69.34, -23.69), (-21.11, 64.96, -34.8), (-19.17, 58.99, -45.06)], [], [(5, 13, 12, 4), (7, 15, 14, 6), (1, 9, 8, 0), (3, 11, 10, 2), (19, 27, 26, 18), (21, 29, 28, 20), (23, 31, 30, 22), (17, 25, 24, 16), (35, 43, 42, 34), (37, 45, 44, 36), (39, 47, 46, 38), (33, 41, 40, 32), (51, 59, 58, 50), (53, 61, 60, 52), (55, 63, 62, 54), (49, 57, 56, 48), (65, 73, 72, 64), (67, 75, 74, 66), (69, 77, 76, 68), (71, 79, 78, 70), (87, 95, 94, 86), (81, 89, 88, 80), (83, 91, 90, 82), (85, 93, 92, 84), (103, 111, 110, 102), (97, 105, 104, 96), (99, 107, 106, 98), (101, 109, 108, 100), (119, 127, 126, 118), (113, 121, 120, 112), (115, 123, 122, 114), (117, 125, 124, 116), (133, 141, 140, 132), (135, 143, 142, 134), (129, 137, 136, 128), (131, 139, 138, 130), (149, 157, 156, 148), (151, 159, 158, 150), (145, 153, 152, 144), (147, 155, 154, 146)])
me_sphere_001.materials.append(mat_material_004)
me_sphere_001.use_remesh_preserve_volume = False
me_sphere_001.use_remesh_preserve_attributes = False
me_sphere_001.use_mirror_vertex_groups = False
me_sphere_001.update()
me_sphere = bpy.data.meshes.new('Sphere')
me_sphere.from_pydata([(-79.31, -25.77, -27.09), (-82.36, -26.76, -13.72), (-83.39, -27.1, -4.411e-05), (-82.36, -26.76, 13.72), (4.584e-06, 63.46, 63.46), (4.584e-06, 72.61, 52.75), (4.584e-06, 79.96, 40.74), (4.584e-06, 85.35, 27.73), (4.584e-06, 88.64, 14.04), (4.584e-06, 89.75, -4.404e-05), (4.584e-06, 88.64, -14.04), (4.584e-06, 85.35, -27.73), (4.584e-06, 79.96, -40.74), (4.584e-06, 72.61, -52.75), (4.584e-06, 63.46, -63.46), (-79.31, -25.77, 27.09), (-74.3, -24.14, 39.81), (-67.46, -21.92, 51.54), (-58.97, -19.16, 62.0), (-50.16, -36.44, -62.0), (-57.39, -41.69, -51.54), (-63.2, -45.92, -39.81), (-67.46, -49.02, -27.09), (19.61, 60.35, 63.46), (22.44, 69.05, 52.75), (24.71, 76.05, 40.74), (26.38, 81.18, 27.73), (27.39, 84.3, 14.04), (27.73, 85.35, -4.404e-05), (27.39, 84.3, -14.04), (26.38, 81.18, -27.73), (24.71, 76.05, -40.74), (22.44, 69.05, -52.75), (19.61, 60.35, -63.46), (-70.06, -50.9, -13.72), (-70.94, -51.54, -4.411e-05), (-70.06, -50.9, 13.72), (-67.46, -49.02, 27.09), (-63.2, -45.92, 39.81), (-57.39, -41.69, 51.54), (-50.16, -36.44, 62.0), (-36.44, -50.16, -62.0), (37.3, 51.34, 63.46), (42.68, 58.74, 52.75), (47.0, 64.69, 40.74), (50.17, 69.05, 27.73), (52.1, 71.71, 14.04), (52.75, 72.61, -4.404e-05), (52.1, 71.71, -14.04), (50.17, 69.05, -27.73), (47.0, 64.69, -40.74), (42.68, 58.74, -52.75), (37.3, 51.34, -63.46), (-41.69, -57.39, -51.54), (-45.92, -63.2, -39.81), (-49.02, -67.46, -27.09), (-50.9, -70.06, -13.72), (-51.54, -70.94, -4.411e-05), (-50.9, -70.06, 13.72), (-49.02, -67.46, 27.09), (-45.92, -63.2, 39.81), (51.34, 37.3, 63.46), (58.74, 42.68, 52.75), (64.69, 47.0, 40.74), (69.05, 50.17, 27.73), (71.71, 52.1, 14.04), (72.61, 52.75, -4.404e-05), (71.71, 52.1, -14.04), (69.05, 50.17, -27.73), (64.69, 47.0, -40.74), (58.74, 42.68, -52.75), (51.34, 37.3, -63.46), (-41.69, -57.39, 51.54), (-36.44, -50.16, 62.0), (-19.16, -58.97, -62.0), (-21.92, -67.46, -51.54), (-24.14, -74.3, -39.81), (-25.77, -79.31, -27.09), (-26.76, -82.36, -13.72), (-27.09, -83.39, -4.411e-05), (-26.76, -82.36, 13.72), (-25.77, -79.31, 27.09), (-24.14, -74.3, 39.81), (-21.92, -67.46, 51.54), (-19.16, -58.97, 62.0), (2.616e-06, -62.0, -62.0), (-5.746e-06, -70.94, -51.54), (9.431e-07, -78.12, -39.81), (-7.292e-07, -83.39, -27.09), (-9.091e-06, -86.6, -13.72), (-5.746e-06, -87.68, -4.411e-05), (-2.402e-06, -86.6, 13.72), (2.616e-06, -83.39, 27.09), (9.431e-07, -78.12, 39.81), (4.288e-06, -70.94, 51.54), (2.616e-06, -62.0, 62.0), (60.35, -19.61, 63.46), (69.05, -22.44, 52.75), (76.05, -24.71, 40.74), (81.18, -26.38, 27.73), (84.3, -27.39, 14.04), (85.35, -27.73, -4.404e-05), (84.3, -27.39, -14.04), (81.18, -26.38, -27.73), (76.05, -24.71, -40.74), (69.05, -22.44, -52.75), (60.35, -19.61, -63.46), (19.16, -58.97, -62.0), (21.92, -67.46, -51.54), (24.14, -74.3, -39.81), (25.77, -79.31, -27.09), (26.76, -82.36, -13.72), (27.09, -83.39, -4.411e-05), (26.76, -82.36, 13.72), (25.77, -79.31, 27.09), (51.34, -37.3, 63.46), (58.74, -42.68, 52.75), (64.69, -47.0, 40.74), (69.05, -50.17, 27.73), (71.71, -52.1, 14.04), (72.61, -52.75, -4.404e-05), (71.71, -52.1, -14.04), (69.05, -50.17, -27.73), (64.69, -47.0, -40.74), (58.74, -42.68, -52.75), (51.34, -37.3, -63.46), (24.14, -74.3, 39.81), (21.92, -67.46, 51.54), (19.16, -58.97, 62.0), (36.44, -50.16, -62.0), (41.69, -57.39, -51.54), (45.92, -63.2, -39.81), (49.02, -67.46, -27.09), (50.9, -70.06, -13.72), (37.3, -51.34, 63.46), (42.68, -58.74, 52.75), (47.0, -64.69, 40.74), (50.17, -69.05, 27.73), (52.1, -71.71, 14.04), (52.75, -72.61, -4.404e-05), (52.1, -71.71, -14.04), (50.17, -69.05, -27.73), (47.0, -64.69, -40.74), (42.68, -58.74, -52.75), (37.3, -51.34, -63.46), (51.54, -70.94, -4.411e-05), (50.9, -70.06, 13.72), (49.02, -67.46, 27.09), (45.92, -63.2, 39.81), (41.69, -57.39, 51.54), (36.44, -50.16, 62.0), (50.16, -36.44, -62.0), (57.39, -41.69, -51.54), (19.61, -60.35, 63.46), (22.44, -69.05, 52.75), (24.71, -76.05, 40.74), (26.38, -81.18, 27.73), (27.39, -84.3, 14.04), (27.73, -85.35, -4.404e-05), (27.39, -84.3, -14.04), (26.38, -81.18, -27.73), (24.71, -76.05, -40.74), (22.44, -69.05, -52.75), (19.61, -60.35, -63.46), (63.2, -45.92, -39.81), (67.46, -49.02, -27.09), (70.06, -50.9, -13.72), (70.94, -51.54, -4.411e-05), (70.06, -50.9, 13.72), (67.46, -49.02, 27.09), (63.2, -45.92, 39.81), (57.39, -41.69, 51.54), (2.88e-06, -63.46, 63.46), (4.592e-06, -72.61, 52.75), (1.169e-06, -79.96, 40.74), (2.88e-06, -85.35, 27.73), (-2.255e-06, -88.64, 14.04), (-5.678e-06, -89.75, -4.404e-05), (-9.102e-06, -88.64, -14.04), (-5.432e-07, -85.35, -27.73), (1.169e-06, -79.96, -40.74), (-5.678e-06, -72.61, -52.75), (2.88e-06, -63.46, -63.46), (50.16, -36.44, 62.0), (58.97, -19.16, -62.0), (67.46, -21.92, -51.54), (74.3, -24.14, -39.81), (79.31, -25.77, -27.09), (82.36, -26.76, -13.72), (83.39, -27.1, -4.411e-05), (82.36, -26.76, 13.72), (-19.61, -60.35, 63.46), (-22.44, -69.05, 52.75), (-24.71, -76.05, 40.74), (-26.38, -81.18, 27.73), (-27.39, -84.3, 14.04), (-27.73, -85.35, -4.404e-05), (-27.39, -84.3, -14.04), (-26.38, -81.18, -27.73), (-24.71, -76.05, -40.74), (-22.44, -69.05, -52.75), (-19.61, -60.35, -63.46), (79.31, -25.77, 27.09), (74.3, -24.14, 39.81), (67.46, -21.92, 51.54), (58.97, -19.16, 62.0), (-37.3, -51.34, 63.46), (-42.68, -58.74, 52.75), (-47.0, -64.69, 40.74), (-50.17, -69.05, 27.73), (-52.1, -71.71, 14.04), (-52.75, -72.61, -4.404e-05), (-52.1, -71.71, -14.04), (-50.17, -69.05, -27.73), (-47.0, -64.69, -40.74), (-42.68, -58.74, -52.75), (-37.3, -51.34, -63.46), (-51.34, -37.3, 63.46), (-58.74, -42.68, 52.75), (-64.69, -47.0, 40.74), (-69.05, -50.17, 27.73), (-71.71, -52.1, 14.04), (-72.61, -52.75, -4.404e-05), (-71.71, -52.1, -14.04), (-69.05, -50.17, -27.73), (-64.69, -47.0, -40.74), (-58.74, -42.68, -52.75), (-51.34, -37.3, -63.46), (-60.35, -19.61, 63.46), (-69.05, -22.44, 52.75), (-76.05, -24.71, 40.74), (-81.18, -26.38, 27.73), (-84.3, -27.39, 14.04), (-85.35, -27.73, -4.404e-05), (-84.3, -27.39, -14.04), (-81.18, -26.38, -27.73), (-76.05, -24.71, -40.74), (-69.05, -22.44, -52.75), (-60.35, -19.61, -63.46), (50.16, 36.44, -62.0), (57.39, 41.69, -51.54), (63.2, 45.92, -39.81), (67.46, 49.02, -27.09), (70.06, 50.9, -13.72), (70.94, 51.54, -4.411e-05), (70.06, 50.9, 13.72), (67.46, 49.02, 27.09), (-63.46, -8.091e-05, 63.46), (-72.61, -7.749e-05, 52.75), (-79.96, -7.407e-05, 40.74), (-85.35, -7.92e-05, 27.73), (-88.64, -7.235e-05, 14.04), (-89.75, -7.064e-05, -4.404e-05), (-88.64, -7.407e-05, -14.04), (-85.35, -6.893e-05, -27.73), (-79.96, -7.407e-05, -40.74), (-72.61, -6.893e-05, -52.75), (-63.46, -7.749e-05, -63.46), (63.2, 45.92, 39.81), (57.39, 41.69, 51.54), (50.16, 36.44, 62.0), (36.44, 50.16, -62.0), (41.69, 57.39, -51.54), (45.92, 63.2, -39.81), (49.02, 67.46, -27.09), (50.9, 70.06, -13.72), (-60.35, 19.61, 63.46), (-69.05, 22.44, 52.75), (-76.05, 24.71, 40.74), (-81.18, 26.38, 27.73), (-84.3, 27.39, 14.04), (-85.35, 27.73, -4.404e-05), (-84.3, 27.39, -14.04), (-81.18, 26.38, -27.73), (-76.05, 24.71, -40.74), (-69.05, 22.44, -52.75), (-60.35, 19.61, -63.46), (51.54, 70.94, -4.411e-05), (50.9, 70.06, 13.72), (49.02, 67.46, 27.09), (45.92, 63.2, 39.81), (41.69, 57.39, 51.54), (36.44, 50.16, 62.0), (19.16, 58.97, -62.0), (21.92, 67.46, -51.54), (-51.34, 37.3, 63.46), (-58.74, 42.68, 52.75), (-64.69, 47.0, 40.74), (-69.05, 50.17, 27.73), (-71.71, 52.1, 14.04), (-72.61, 52.75, -4.404e-05), (-71.71, 52.1, -14.04), (-69.05, 50.17, -27.73), (-64.69, 47.0, -40.74), (-58.74, 42.68, -52.75), (-51.34, 37.3, -63.46), (24.14, 74.3, -39.81), (25.77, 79.31, -27.09), (26.76, 82.36, -13.72), (27.09, 83.39, -4.411e-05), (26.76, 82.36, 13.72), (25.77, 79.31, 27.09), (24.14, 74.3, 39.81), (21.92, 67.46, 51.54), (-37.3, 51.34, 63.46), (-42.68, 58.74, 52.75), (-47.0, 64.69, 40.74), (-50.17, 69.05, 27.73), (-52.1, 71.71, 14.04), (-52.75, 72.61, -4.404e-05), (-52.1, 71.71, -14.04), (-50.17, 69.05, -27.73), (-47.0, 64.69, -40.74), (-42.68, 58.74, -52.75), (-37.3, 51.34, -63.46), (19.16, 58.97, 62.0), (4.28e-06, 62.0, -62.0), (4.28e-06, 70.94, -51.54), (4.28e-06, 78.12, -39.81), (4.28e-06, 83.39, -27.09), (4.28e-06, 86.6, -13.72), (4.28e-06, 87.68, -4.411e-05), (4.28e-06, 86.6, 13.72), (-19.61, 60.35, 63.46), (-22.44, 69.05, 52.75), (-24.71, 76.05, 40.74), (-26.38, 81.18, 27.73), (-27.39, 84.3, 14.04), (-27.73, 85.35, -4.404e-05), (-27.39, 84.3, -14.04), (-26.38, 81.18, -27.73), (-24.71, 76.05, -40.74), (-22.44, 69.05, -52.75), (-19.61, 60.35, -63.46), (4.28e-06, 83.39, 27.09), (4.28e-06, 78.12, 39.81), (4.28e-06, 70.94, 51.54), (4.28e-06, 62.0, 62.0), (-74.3, -24.14, -39.81), (-67.46, -21.92, -51.54), (-58.97, -19.16, -62.0), (-62.0, -8.105e-05, 62.0), (-70.94, -7.77e-05, 51.54), (-78.12, -7.436e-05, 39.81), (-83.39, -7.938e-05, 27.09), (-86.6, -7.269e-05, 13.72), (-87.68, -7.101e-05, -4.411e-05), (-86.6, -7.436e-05, -13.72), (-83.39, -6.934e-05, -27.09), (-78.12, -7.436e-05, -39.81), (-70.94, -6.934e-05, -51.54), (-62.0, -7.77e-05, -62.0), (-58.97, 19.16, 62.0), (-67.46, 21.92, 51.54), (-74.3, 24.14, 39.81), (-79.31, 25.77, 27.09), (-82.36, 26.76, 13.72), (-83.39, 27.09, -4.411e-05), (-82.36, 26.76, -13.72), (-79.31, 25.77, -27.09), (-74.3, 24.14, -39.81), (-67.46, 21.92, -51.54), (-58.97, 19.16, -62.0), (-50.16, 36.44, 62.0), (-57.39, 41.69, 51.54), (-63.2, 45.92, 39.81), (-67.46, 49.02, 27.09), (-70.06, 50.9, 13.72), (-70.94, 51.54, -4.411e-05), (-70.06, 50.9, -13.72), (-67.46, 49.02, -27.09), (-63.2, 45.92, -39.81), (-57.39, 41.69, -51.54), (-50.16, 36.44, -62.0), (-36.44, 50.16, 62.0), (-41.69, 57.39, 51.54), (-45.92, 63.2, 39.81), (-49.02, 67.46, 27.09), (-50.9, 70.06, 13.72), (-51.54, 70.94, -4.411e-05), (-50.9, 70.06, -13.72), (-49.02, 67.46, -27.09), (-45.92, 63.2, -39.81), (-41.69, 57.39, -51.54), (-36.44, 50.16, -62.0), (-19.16, 58.97, 62.0), (-21.92, 67.46, 51.54), (-24.14, 74.3, 39.81), (-25.77, 79.31, 27.09), (-26.76, 82.36, 13.72), (-27.09, 83.39, -4.411e-05), (-26.76, 82.36, -13.72), (-25.77, 79.31, -27.09), (-24.14, 74.3, -39.81), (-21.92, 67.46, -51.54), (-19.16, 58.97, -62.0), (2.8e-06, 62.02, 45.06), (2.8e-06, 68.31, 34.8), (2.8e-06, 72.91, 23.69), (2.8e-06, 75.72, 11.99), (2.8e-06, 75.72, -11.99), (2.8e-06, 72.91, -23.69), (2.8e-06, 68.31, -34.8), (2.8e-06, 62.02, -45.06), (19.17, 58.99, 45.06), (21.11, 64.96, 34.8), (22.53, 69.34, 23.69), (23.4, 72.01, 11.99), (23.4, 72.01, -11.99), (22.53, 69.34, -23.69), (21.11, 64.96, -34.8), (19.17, 58.99, -45.06), (36.45, 50.18, 45.06), (40.15, 55.26, 34.8), (42.86, 58.99, 23.69), (44.51, 61.26, 11.99), (44.51, 61.26, -11.99), (42.86, 58.99, -23.69), (40.15, 55.26, -34.8), (36.45, 50.18, -45.06), (50.18, 36.45, 45.06), (55.26, 40.15, 34.8), (58.99, 42.86, 23.69), (61.26, 44.51, 11.99), (61.26, 44.51, -11.99), (58.99, 42.86, -23.69), (55.26, 40.15, -34.8), (50.18, 36.45, -45.06), (58.99, -19.17, 45.06), (64.96, -21.11, 34.8), (69.34, -22.53, 23.69), (72.01, -23.4, 11.99), (72.01, -23.4, -11.99), (69.34, -22.53, -23.69), (64.96, -21.11, -34.8), (58.99, -19.17, -45.06), (50.18, -36.45, 45.06), (55.26, -40.15, 34.8), (58.99, -42.86, 23.69), (61.26, -44.51, 11.99), (61.26, -44.51, -11.99), (58.99, -42.86, -23.69), (55.26, -40.15, -34.8), (50.18, -36.45, -45.06), (36.45, -50.18, 45.06), (40.15, -55.26, 34.8), (42.86, -58.99, 23.69), (44.51, -61.26, 11.99), (44.51, -61.26, -11.99), (42.86, -58.99, -23.69), (40.15, -55.26, -34.8), (36.45, -50.18, -45.06), (19.17, -58.99, 45.06), (21.11, -64.96, 34.8), (22.53, -69.34, 23.69), (23.4, -72.01, 11.99), (23.4, -72.01, -11.99), (22.53, -69.34, -23.69), (21.11, -64.96, -34.8), (19.17, -58.99, -45.06), (2.807e-06, -62.02, 45.06), (-1.177e-07, -68.31, 34.8), (1.344e-06, -72.91, 23.69), (-3.042e-06, -75.72, 11.99), (-8.891e-06, -75.72, -11.99), (-1.58e-06, -72.91, -23.69), (-1.177e-07, -68.31, -34.8), (-5.967e-06, -62.02, -45.06), (-19.17, -58.99, 45.06), (-21.11, -64.96, 34.8), (-22.53, -69.34, 23.69), (-23.4, -72.01, 11.99), (-23.4, -72.01, -11.99), (-22.53, -69.34, -23.69), (-21.11, -64.96, -34.8), (-19.17, -58.99, -45.06), (-36.45, -50.18, 45.06), (-40.15, -55.26, 34.8), (-42.86, -58.99, 23.69), (-44.51, -61.26, 11.99), (-44.51, -61.26, -11.99), (-42.86, -58.99, -23.69), (-40.15, -55.26, -34.8), (-36.45, -50.18, -45.06), (-50.18, -36.45, 45.06), (-55.26, -40.15, 34.8), (-58.99, -42.86, 23.69), (-61.26, -44.51, 11.99), (-61.26, -44.51, -11.99), (-58.99, -42.86, -23.69), (-55.26, -40.15, -34.8), (-50.18, -36.45, -45.06), (-58.99, -19.17, 45.06), (-64.96, -21.11, 34.8), (-69.34, -22.53, 23.69), (-72.01, -23.4, 11.99), (-72.01, -23.4, -11.99), (-69.34, -22.53, -23.69), (-64.96, -21.11, -34.8), (-58.99, -19.17, -45.06), (-62.02, -7.918e-05, 45.06), (-68.31, -7.625e-05, 34.8), (-72.91, -8.064e-05, 23.69), (-75.72, -7.479e-05, 11.99), (-75.72, -7.625e-05, -11.99), (-72.91, -7.187e-05, -23.69), (-68.31, -7.625e-05, -34.8), (-62.02, -7.187e-05, -45.06), (-58.99, 19.17, 45.06), (-64.96, 21.11, 34.8), (-69.34, 22.53, 23.69), (-72.01, 23.4, 11.99), (-72.01, 23.4, -11.99), (-69.34, 22.53, -23.69), (-64.96, 21.11, -34.8), (-58.99, 19.17, -45.06), (-50.18, 36.45, 45.06), (-55.26, 40.15, 34.8), (-58.99, 42.86, 23.69), (-61.26, 44.51, 11.99), (-61.26, 44.51, -11.99), (-58.99, 42.86, -23.69), (-55.26, 40.15, -34.8), (-50.18, 36.45, -45.06), (-36.45, 50.18, 45.06), (-40.15, 55.26, 34.8), (-42.86, 58.99, 23.69), (-44.51, 61.26, 11.99), (-44.51, 61.26, -11.99), (-42.86, 58.99, -23.69), (-40.15, 55.26, -34.8), (-36.45, 50.18, -45.06), (-19.17, 58.99, 45.06), (-21.11, 64.96, 34.8), (-22.53, 69.34, 23.69), (-23.4, 72.01, 11.99), (-23.4, 72.01, -11.99), (-22.53, 69.34, -23.69), (-21.11, 64.96, -34.8), (-19.17, 58.99, -45.06)], [], [(391, 390, 321, 320), (376, 375, 386, 387), (10, 29, 28, 9), (389, 388, 334, 322), (375, 374, 385, 386), (395, 394, 317, 316), (382, 381, 392, 393), (12, 31, 30, 11), (5, 24, 23, 4), (256, 255, 506, 507), (223, 212, 480, 488), (14, 33, 32, 13), (7, 26, 25, 6), (386, 385, 337, 336), (379, 378, 389, 390), (195, 194, 470, 471), (394, 393, 318, 317), (377, 376, 387, 388), (9, 28, 27, 8), (366, 365, 376, 377), (31, 50, 49, 30), (24, 43, 42, 23), (32, 51, 50, 31), (25, 44, 43, 24), (33, 52, 51, 32), (26, 45, 44, 25), (365, 364, 375, 376), (370, 369, 380, 381), (27, 46, 45, 26), (373, 372, 383, 384), (369, 368, 379, 380), (28, 47, 46, 27), (372, 371, 382, 383), (368, 367, 378, 379), (29, 48, 47, 28), (364, 363, 374, 375), (367, 366, 377, 378), (30, 49, 48, 29), (371, 370, 381, 382), (354, 353, 364, 365), (358, 357, 368, 369), (361, 360, 371, 372), (47, 66, 65, 46), (356, 355, 366, 367), (353, 352, 363, 364), (48, 67, 66, 47), (355, 354, 365, 366), (360, 359, 370, 371), (254, 253, 504, 505), (362, 361, 372, 373), (359, 358, 369, 370), (50, 69, 68, 49), (43, 62, 61, 42), (193, 192, 468, 469), (52, 71, 70, 51), (45, 64, 63, 44), (357, 356, 367, 368), (342, 341, 352, 353), (345, 344, 355, 356), (351, 350, 361, 362), (349, 348, 359, 360), (344, 343, 354, 355), (348, 347, 358, 359), (343, 342, 353, 354), (347, 346, 357, 358), (350, 349, 360, 361), (346, 345, 356, 357), (1, 2, 346, 347), (340, 339, 350, 351), (142, 143, 451, 450), (0, 1, 347, 348), (16, 17, 342, 343), (2, 3, 345, 346), (339, 338, 349, 350), (3, 15, 344, 345), (17, 18, 341, 342), (15, 16, 343, 344), (338, 0, 348, 349), (251, 250, 502, 503), (20, 21, 338, 339), (35, 36, 3, 2), (39, 40, 18, 17), (36, 37, 15, 3), (19, 20, 339, 340), (21, 22, 0, 338), (37, 38, 16, 15), (22, 34, 1, 0), (38, 39, 17, 16), (34, 35, 2, 1), (106, 125, 124, 105), (99, 118, 117, 98), (56, 57, 35, 34), (41, 53, 20, 19), (138, 157, 455, 447), (55, 56, 34, 22), (60, 72, 39, 38), (101, 120, 119, 100), (57, 58, 36, 35), (53, 54, 21, 20), (102, 121, 120, 101), (58, 59, 37, 36), (72, 73, 40, 39), (140, 141, 449, 448), (59, 60, 38, 37), (54, 55, 22, 21), (104, 123, 122, 103), (97, 116, 115, 96), (32, 31, 410, 411), (121, 140, 139, 120), (82, 83, 72, 60), (78, 79, 57, 56), (122, 141, 140, 121), (75, 76, 54, 53), (79, 80, 58, 57), (123, 142, 141, 122), (116, 135, 134, 115), (124, 143, 142, 123), (117, 136, 135, 116), (125, 144, 143, 124), (118, 137, 136, 117), (81, 82, 60, 59), (83, 84, 73, 72), (119, 138, 137, 118), (80, 81, 59, 58), (76, 77, 55, 54), (120, 139, 138, 119), (74, 75, 53, 41), (77, 78, 56, 55), (332, 331, 538, 539), (144, 163, 162, 143), (137, 156, 155, 136), (87, 88, 77, 76), (91, 92, 81, 80), (210, 221, 487, 479), (94, 95, 84, 83), (92, 93, 82, 81), (139, 158, 157, 138), (88, 89, 78, 77), (85, 86, 75, 74), (140, 159, 158, 139), (89, 90, 79, 78), (93, 94, 83, 82), (249, 248, 500, 501), (90, 91, 80, 79), (86, 87, 76, 75), (142, 161, 160, 141), (135, 154, 153, 134), (30, 29, 408, 409), (114, 126, 93, 92), (109, 110, 88, 87), (159, 178, 177, 158), (107, 108, 86, 85), (110, 111, 89, 88), (160, 179, 178, 159), (126, 127, 94, 93), (111, 112, 90, 89), (161, 180, 179, 160), (154, 173, 172, 153), (162, 181, 180, 161), (155, 174, 173, 154), (163, 182, 181, 162), (156, 175, 174, 155), (113, 114, 92, 91), (108, 109, 87, 86), (157, 176, 175, 156), (112, 113, 91, 90), (127, 128, 95, 94), (158, 177, 176, 157), (214, 215, 483, 482), (330, 329, 536, 537), (182, 201, 200, 181), (175, 194, 193, 174), (149, 150, 128, 127), (145, 146, 113, 112), (156, 137, 446, 454), (130, 131, 109, 108), (146, 147, 114, 113), (177, 196, 195, 176), (131, 132, 110, 109), (147, 148, 126, 114), (178, 197, 196, 177), (132, 133, 111, 110), (129, 130, 108, 107), (137, 138, 447, 446), (133, 145, 112, 111), (148, 149, 127, 126), (180, 199, 198, 179), (173, 192, 191, 172), (171, 183, 150, 149), (196, 211, 210, 195), (169, 170, 148, 147), (164, 165, 132, 131), (197, 212, 211, 196), (151, 152, 130, 129), (165, 166, 133, 132), (198, 213, 212, 197), (170, 171, 149, 148), (166, 167, 145, 133), (199, 214, 213, 198), (192, 207, 206, 191), (200, 215, 214, 199), (193, 208, 207, 192), (201, 216, 215, 200), (194, 209, 208, 193), (168, 169, 147, 146), (152, 164, 131, 130), (195, 210, 209, 194), (167, 168, 146, 145), (214, 225, 224, 213), (207, 218, 217, 206), (143, 162, 459, 451), (220, 209, 478, 486), (216, 227, 226, 215), (209, 220, 219, 208), (190, 202, 169, 168), (270, 289, 519, 511), (211, 222, 221, 210), (212, 223, 222, 211), (212, 213, 481, 480), (203, 204, 171, 170), (221, 232, 231, 220), (222, 233, 232, 221), (223, 234, 233, 222), (224, 235, 234, 223), (185, 186, 164, 152), (225, 236, 235, 224), (218, 229, 228, 217), (226, 237, 236, 225), (219, 230, 229, 218), (227, 238, 237, 226), (220, 231, 230, 219), (202, 203, 170, 169), (204, 205, 183, 171), (236, 255, 254, 235), (229, 248, 247, 228), (44, 63, 421, 413), (27, 26, 406, 407), (238, 257, 256, 237), (231, 250, 249, 230), (184, 185, 152, 151), (135, 136, 445, 444), (233, 252, 251, 232), (234, 253, 252, 233), (327, 326, 534, 535), (280, 281, 259, 258), (251, 270, 269, 250), (262, 263, 241, 240), (252, 271, 270, 251), (281, 282, 260, 259), (253, 272, 271, 252), (279, 280, 258, 246), (263, 264, 242, 241), (254, 273, 272, 253), (261, 262, 240, 239), (186, 187, 165, 164), (255, 274, 273, 254), (248, 267, 266, 247), (256, 275, 274, 255), (249, 268, 267, 248), (257, 276, 275, 256), (250, 269, 268, 249), (154, 135, 444, 452), (278, 279, 246, 245), (187, 188, 166, 165), (274, 293, 292, 273), (267, 286, 285, 266), (208, 219, 485, 477), (51, 70, 427, 419), (276, 295, 294, 275), (269, 288, 287, 268), (297, 298, 265, 264), (264, 265, 243, 242), (298, 299, 277, 265), (271, 290, 289, 270), (265, 277, 244, 243), (299, 300, 278, 277), (272, 291, 290, 271), (277, 278, 245, 244), (300, 301, 279, 278), (288, 307, 306, 287), (303, 315, 282, 281), (289, 308, 307, 288), (301, 302, 280, 279), (296, 297, 264, 263), (290, 309, 308, 289), (283, 284, 262, 261), (321, 322, 300, 299), (291, 310, 309, 290), (302, 303, 281, 280), (322, 334, 301, 300), (292, 311, 310, 291), (284, 296, 263, 262), (188, 189, 167, 166), (293, 312, 311, 292), (286, 305, 304, 285), (294, 313, 312, 293), (287, 306, 305, 286), (295, 314, 313, 294), (335, 336, 303, 302), (320, 321, 299, 298), (136, 155, 453, 445), (317, 318, 296, 284), (189, 190, 168, 167), (312, 331, 330, 311), (305, 324, 323, 304), (215, 226, 491, 483), (62, 43, 412, 420), (314, 333, 332, 313), (307, 326, 325, 306), (336, 337, 315, 303), (288, 269, 510, 518), (334, 335, 302, 301), (318, 319, 297, 296), (309, 328, 327, 308), (316, 317, 284, 283), (319, 320, 298, 297), (310, 329, 328, 309), (333, 14, 13, 332), (326, 7, 6, 325), (393, 392, 319, 318), (380, 379, 390, 391), (327, 8, 7, 326), (387, 386, 336, 335), (378, 377, 388, 389), (328, 9, 8, 327), (392, 391, 320, 319), (384, 383, 394, 395), (329, 10, 9, 328), (390, 389, 322, 321), (383, 382, 393, 394), (330, 11, 10, 329), (388, 387, 335, 334), (381, 380, 391, 392), (331, 12, 11, 330), (324, 5, 4, 323), (332, 13, 12, 331), (325, 6, 5, 324), (71, 52, 261, 239), (247, 266, 352, 341), (333, 314, 384, 395), (4, 23, 315, 337), (276, 257, 351, 362), (216, 201, 74, 41), (227, 216, 41, 19), (96, 115, 183, 205), (228, 247, 341, 18), (115, 134, 150, 183), (182, 163, 107, 85), (201, 182, 85, 74), (295, 276, 362, 373), (217, 228, 18, 40), (172, 191, 84, 95), (33, 14, 316, 283), (23, 42, 282, 315), (14, 333, 395, 316), (285, 304, 374, 363), (144, 125, 151, 129), (163, 144, 129, 107), (52, 33, 283, 261), (323, 4, 337, 385), (304, 323, 385, 374), (191, 206, 73, 84), (134, 153, 128, 150), (314, 295, 373, 384), (238, 227, 19, 340), (257, 238, 340, 351), (266, 285, 363, 352), (206, 217, 40, 73), (153, 172, 95, 128), (125, 106, 184, 151), (42, 61, 260, 282), (401, 409, 408, 400), (403, 411, 410, 402), (397, 405, 404, 396), (399, 407, 406, 398), (415, 423, 422, 414), (417, 425, 424, 416), (419, 427, 426, 418), (413, 421, 420, 412), (431, 439, 438, 430), (433, 441, 440, 432), (435, 443, 442, 434), (429, 437, 436, 428), (445, 453, 452, 444), (447, 455, 454, 446), (449, 457, 456, 448), (451, 459, 458, 450), (467, 475, 474, 466), (461, 469, 468, 460), (463, 471, 470, 462), (465, 473, 472, 464), (483, 491, 490, 482), (477, 485, 484, 476), (479, 487, 486, 478), (481, 489, 488, 480), (499, 507, 506, 498), (493, 501, 500, 492), (495, 503, 502, 494), (497, 505, 504, 496), (513, 521, 520, 512), (515, 523, 522, 514), (509, 517, 516, 508), (511, 519, 518, 510), (529, 537, 536, 528), (531, 539, 538, 530), (525, 533, 532, 524), (527, 535, 534, 526), (159, 140, 448, 456), (305, 306, 525, 524), (198, 197, 472, 473), (307, 308, 527, 526), (117, 116, 436, 437), (141, 160, 457, 449), (311, 330, 537, 529), (29, 10, 400, 408), (200, 199, 474, 475), (329, 310, 528, 536), (119, 118, 438, 439), (161, 142, 450, 458), (310, 311, 529, 528), (331, 312, 530, 538), (229, 230, 493, 492), (324, 305, 524, 532), (11, 30, 409, 401), (312, 313, 531, 530), (122, 121, 440, 441), (313, 332, 539, 531), (255, 236, 498, 506), (231, 232, 495, 494), (63, 62, 420, 421), (306, 325, 533, 525), (235, 254, 505, 497), (31, 12, 402, 410), (124, 123, 442, 443), (248, 229, 492, 500), (24, 5, 396, 404), (181, 200, 475, 467), (65, 64, 422, 423), (173, 174, 461, 460), (326, 307, 526, 534), (237, 256, 507, 499), (13, 32, 411, 403), (199, 180, 466, 474), (234, 235, 497, 496), (230, 249, 501, 493), (6, 25, 405, 397), (174, 193, 469, 461), (175, 176, 463, 462), (192, 173, 460, 468), (236, 237, 499, 498), (68, 67, 424, 425), (308, 327, 535, 527), (250, 231, 494, 502), (26, 7, 398, 406), (287, 286, 516, 517), (194, 175, 462, 470), (178, 179, 465, 464), (70, 69, 426, 427), (105, 124, 443, 435), (289, 288, 518, 519), (97, 98, 429, 428), (232, 251, 503, 495), (8, 27, 407, 399), (118, 99, 430, 438), (180, 181, 467, 466), (176, 195, 471, 463), (98, 117, 437, 429), (99, 100, 431, 430), (5, 6, 397, 396), (292, 291, 520, 521), (219, 218, 484, 485), (7, 8, 399, 398), (100, 119, 439, 431), (294, 293, 522, 523), (102, 103, 433, 432), (221, 220, 486, 487), (253, 234, 496, 504), (43, 44, 413, 412), (46, 65, 423, 415), (104, 105, 435, 434), (197, 178, 464, 472), (10, 11, 401, 400), (64, 45, 414, 422), (45, 46, 415, 414), (155, 154, 452, 453), (224, 223, 488, 489), (12, 13, 403, 402), (157, 156, 454, 455), (179, 198, 473, 465), (121, 102, 432, 440), (273, 292, 521, 513), (226, 225, 490, 491), (48, 49, 417, 416), (291, 272, 512, 520), (267, 268, 509, 508), (50, 51, 419, 418), (160, 159, 456, 457), (103, 122, 441, 433), (269, 270, 511, 510), (67, 48, 416, 424), (162, 161, 458, 459), (123, 104, 434, 442), (293, 274, 514, 522), (116, 97, 428, 436), (286, 267, 508, 516), (225, 214, 482, 490), (272, 273, 513, 512), (275, 294, 523, 515), (49, 68, 425, 417), (213, 224, 489, 481), (207, 208, 477, 476), (268, 287, 517, 509), (218, 207, 476, 484), (274, 275, 515, 514), (69, 50, 418, 426), (325, 324, 532, 533), (209, 210, 479, 478), (25, 24, 404, 405)])
me_sphere.materials.append(None)
me_sphere.use_remesh_preserve_volume = False
me_sphere.use_remesh_preserve_attributes = False
me_sphere.use_mirror_vertex_groups = False
me_sphere.update()

# ---- curves / text
cu_nurbspath_001 = bpy.data.curves.new('NurbsPath.001', 'CURVE')
cu_nurbspath_001.dimensions = '3D'
_sp = cu_nurbspath_001.splines.new('NURBS'); _sp.points.add(62)
_sp.points.foreach_set('co', [-30.12, 3.37, -1.544, 1.0, 0.0, 0.0, 0.0, 1.0, 50.92, 0.0, 0.0, 1.0, 101.8, 0.0, 0.0, 1.0, 152.8, 0.0, 0.0, 1.0, 203.7, 0.0, 0.0, 1.0, 254.6, 0.0, 0.0, 1.0, 305.5, 0.0, 0.0, 1.0, 331.5, -11.43, -13.76, 1.0, 331.5, -24.06, -35.21, 1.0, 293.4, -31.89, -36.02, 1.0, 245.4, -32.28, -38.04, 1.0, 208.4, -33.99, -39.62, 1.0, 163.6, -42.76, -39.62, 1.0, 122.3, -51.34, -40.66, 1.0, 83.2, -58.99, -40.66, 1.0, 42.93, -66.87, -40.66, 1.0, 17.41, -71.86, -40.66, 1.0, -20.73, -81.56, -45.38, 1.0, -18.0, -95.48, -75.74, 1.0, 22.83, -87.49, -75.74, 1.0, 52.93, -81.85, -76.27, 1.0, 88.7, -75.1, -76.79, 1.0, 125.0, -68.24, -77.31, 1.0, 166.9, -59.55, -76.27, 1.0, 210.5, -50.77, -75.74, 1.0, 264.0, -41.06, -77.31, 1.0, 308.9, -33.02, -78.88, 1.0, 343.0, -26.84, -79.93, 1.0, 354.8, -35.75, -103.5, 1.0, 347.0, -44.24, -118.2, 1.0, 311.8, -50.64, -117.1, 1.0, 271.3, -57.56, -115.0, 1.0, 234.0, -65.36, -116.1, 1.0, 190.1, -72.94, -114.0, 1.0, 151.1, -80.84, -114.5, 1.0, 114.7, -87.7, -114.0, 1.0, 68.17, -96.55, -113.4, 1.0, 38.16, -102.7, -114.0, 1.0, 2.389, -109.4, -113.4, 1.0, -6.833, -116.5, -124.4, 1.0, -6.989, -127.7, -148.0, 1.0, 33.32, -120.1, -148.5, 1.0, 81.57, -110.9, -149.0, 1.0, 117.3, -104.1, -149.6, 1.0, 157.7, -96.48, -150.1, 1.0, 195.1, -89.16, -150.1, 1.0, 239.8, -79.92, -149.0, 1.0, 292.7, -70.56, -151.1, 1.0, 326.1, -63.54, -150.1, 1.0, 357.2, -62.93, -161.6, 1.0, 345.6, -72.92, -177.8, 1.0, 324.0, -77.14, -177.8, 1.0, 295.2, -83.04, -178.4, 1.0, 266.8, -88.58, -178.4, 1.0, 229.3, -95.42, -177.3, 1.0, 203.2, -100.8, -177.8, 1.0, 163.0, -108.6, -177.8, 1.0, 120.9, -116.4, -176.8, 1.0, 77.92, -125.3, -177.8, 1.0, 44.84, -130.8, -175.7, 1.0, 28.96, -133.9, -175.7, 1.0, -5.114, -140.3, -175.2, 1.0])
_sp.order_u = 3
_sp.order_v = 0
_sp.use_endpoint_u = True
cu_nurbspath_001.use_path = True
cu_nurbspath_001.use_path_follow = True
cu_nurbspath_001.use_path_clamp = True
cu_nurbspath_001.bevel_resolution = 0
cu_nurbspath_001.eval_time = 99.0
cu_nurbspath_001.fill_mode = 'HALF'

# ---- objects
ob_icosphere_001 = bpy.data.objects.new('Icosphere.001', me_icosphere_001)
ob_icosphere = bpy.data.objects.new('Icosphere', me_icosphere)
ob_plane = bpy.data.objects.new('Plane', me_plane_001)
ob_lamp_001 = bpy.data.objects.new('Lamp.001', light_lamp_001)
ob_icosphere_stand = bpy.data.objects.new('Icosphere_Stand', me_icosphere_stand)
ob_camera_002 = bpy.data.objects.new('Camera.002', cam_camera_002)
ob_camera_001 = bpy.data.objects.new('Camera.001', cam_camera_001)
ob_nurbspath = bpy.data.objects.new('NurbsPath', cu_nurbspath_001)
ob_camera_000 = bpy.data.objects.new('Camera.000', cam_camera_000)
ob_sphere_001 = bpy.data.objects.new('Sphere.001', me_sphere_001)
ob_sphere = bpy.data.objects.new('Sphere', me_sphere)
ob_empty = bpy.data.objects.new('Empty', None)
ob_id0_004 = bpy.data.objects.new('id0.004', None)
ob_id0_003 = bpy.data.objects.new('id0.003', None)
ob_id0_002 = bpy.data.objects.new('id0.002', None)
ob_id0_001 = bpy.data.objects.new('id0.001', None)
ob_id0_000 = bpy.data.objects.new('id0.000', None)
ob_reference = bpy.data.objects.new('Reference', None)
_N = mat_material_001.node_tree.nodes; _L = mat_material_001.node_tree.links
n0 = _N.new('ShaderNodeOutputMaterial'); n0.name = 'Material Output'; n0.location = (175, 396)
n0.width = 389
n1 = _N.new('ShaderNodeBsdfDiffuse'); n1.name = 'Diffuse BSDF'; n1.location = (-29, 569)
n1.inputs[1].default_value = 0.8191
n2 = _N.new('ShaderNodeTexCoord'); n2.name = 'Texture Coordinate'; n2.location = (-785, 523)
n2.object = ob_icosphere
n3 = _N.new('ShaderNodeTexCoord'); n3.name = 'Texture Coordinate.001'; n3.location = (-856, 33)
n4 = _N.new('ShaderNodeBsdfDiffuse'); n4.name = 'Diffuse BSDF.001'; n4.location = (-44, -64)
n4.inputs[1].default_value = 0.8191
n5 = _N.new('ShaderNodeOutputMaterial'); n5.name = 'Material Output.001'; n5.location = (190, -34)
n5.width = 389
n6 = _N.new('ShaderNodeTexImage'); n6.name = 'Image Texture'; n6.location = (-474, 557)
n6.width = 335
n6.image = img_icosahedron_proper_orientation_png_001
n6.interpolation = 'Cubic'
n6.extension = 'CLIP'
n7 = _N.new('ShaderNodeTexImage'); n7.name = 'Image Texture.001'; n7.location = (-507, 127)
n7.width = 335
n7.image = img_icosahedron_proper_orientation_png_001
n7.interpolation = 'Cubic'
n7.extension = 'CLIP'
_L.new(n1.outputs[0], n0.inputs[0])
_L.new(n2.outputs[2], n6.inputs[0])
_L.new(n6.outputs[0], n1.inputs[0])
_L.new(n4.outputs[0], n5.inputs[0])
_L.new(n3.outputs[2], n7.inputs[0])
_L.new(n7.outputs[0], n4.inputs[0])
n5.is_active_output = True

# ---- transforms, parenting, visibility, modifiers, constraints
ob_icosphere_001.location = (0.0, 0.0, 0.0)
ob_icosphere_001.lineart.crease_threshold = 0.0
ob_icosphere.location = (9.728, -8.88, 0.0597)
ob_icosphere.rotation_mode = 'QUATERNION'
ob_icosphere.rotation_quaternion = (0.9996, 0.01496, -0.02281, 0.006285)
ob_icosphere.show_name = True
ob_icosphere.show_axis = True
ob_icosphere.lineart.crease_threshold = 0.0
_vg = ob_icosphere.vertex_groups.new(name='Top_Face_19')
ob_plane.location = (0.0, 0.0, -7.946)
ob_plane.scale = (3.256, 3.256, 3.256)
ob_plane.hide_viewport = True
ob_plane.hide_render = True
ob_plane.lineart.crease_threshold = 0.0
ob_lamp_001.location = (138.3, -46.56, 262.8)
ob_lamp_001.rotation_euler = (5.712e-05, 0.00104, 1.168)
ob_lamp_001.scale = (7.751, 7.751, 7.751)
ob_lamp_001.lock_rotations_4d = False
ob_lamp_001.empty_display_type = 'ARROWS'
ob_lamp_001.color = (0.0, 0.0, 0.0, 0.0)
ob_lamp_001.lineart.crease_threshold = 0.0
ob_icosphere_stand.location = (-30.27, -8.792, 16.14)
ob_icosphere_stand.rotation_euler = (1.372, 0.3097, 0.09598)
ob_icosphere_stand.lineart.crease_threshold = 0.0
_m = ob_icosphere_stand.modifiers.new('EdgeSplit', 'EDGE_SPLIT')
_m.split_angle = 0.5044
_m = ob_icosphere_stand.modifiers.new('Subsurf', 'SUBSURF')
_m.uv_smooth = 'PRESERVE_CORNERS'
_m.render_levels = 6
_m.show_only_control_edges = False
ob_camera_002.location = (-1.658, 0.8675, 249.9)
ob_camera_002.rotation_mode = 'QUATERNION'
ob_camera_002.rotation_quaternion = (1.0, 0.0, 0.0, 0.0)
ob_camera_002.scale = (4.932, 4.932, 4.932)
ob_camera_002.lock_rotations_4d = False
ob_camera_002.empty_display_type = 'ARROWS'
ob_camera_002.color = (0.0, 0.0, 0.0, 0.0)
ob_camera_002.display_type = 'WIRE'
ob_camera_002.lineart.crease_threshold = 0.0
ob_camera_001.location = (73.24, 10.04, 5.333)
ob_camera_001.rotation_mode = 'QUATERNION'
ob_camera_001.rotation_quaternion = (0.3242, 0.2064, 0.4958, 0.7787)
ob_camera_001.scale = (4.932, 4.932, 4.932)
ob_camera_001.lock_rotations_4d = False
ob_camera_001.empty_display_type = 'ARROWS'
ob_camera_001.color = (0.0, 0.0, 0.0, 0.0)
ob_camera_001.display_type = 'WIRE'
ob_camera_001.lineart.crease_threshold = 0.0
ob_nurbspath.location = (14.89, -9.161, 0.5067)
ob_nurbspath.scale = (0.1503, 0.1503, 0.1503)
ob_nurbspath.lineart.crease_threshold = 0.0
ob_camera_000.location = (57.84, -109.7, 30.79)
ob_camera_000.rotation_mode = 'QUATERNION'
ob_camera_000.rotation_quaternion = (0.8396, 0.5346, 0.0518, 0.08135)
ob_camera_000.scale = (4.932, 4.932, 4.932)
ob_camera_000.lock_rotations_4d = False
ob_camera_000.empty_display_type = 'ARROWS'
ob_camera_000.color = (0.0, 0.0, 0.0, 0.0)
ob_camera_000.display_type = 'WIRE'
ob_camera_000.lineart.crease_threshold = 0.0
ob_sphere_001.location = (105.0, 34.7, -4.526)
ob_sphere_001.scale = (2.321, 2.321, 2.321)
ob_sphere_001.hide_viewport = True
ob_sphere_001.lineart.crease_threshold = 0.0
ob_sphere.location = (87.14, 28.59, 27.04)
ob_sphere.scale = (2.321, 2.321, 2.321)
ob_sphere.lineart.crease_threshold = 0.0
ob_empty.location = (5.924, 5.821, -4.253)
ob_empty.rotation_mode = 'QUATERNION'
ob_empty.rotation_quaternion = (0.2762, -0.7106, 0.1035, -0.6388)
ob_empty.scale = (0.03738, 0.03738, 0.03738)
ob_empty.empty_display_type = 'ARROWS'
ob_empty.empty_display_size = 100.0
ob_empty.empty_image_offset = (0.0, 0.0)
ob_empty.lineart.crease_threshold = 0.0
ob_id0_004.location = (-0.9576, 0.8208, 9.511)
ob_id0_004.rotation_mode = 'QUATERNION'
ob_id0_004.rotation_quaternion = (0.7782, -0.1606, 0.2211, 0.5654)
ob_id0_004.scale = (0.0493, 0.0493, 0.0493)
ob_id0_004.empty_display_type = 'ARROWS'
ob_id0_004.empty_display_size = 100.0
ob_id0_004.empty_image_offset = (0.0, 0.0)
ob_id0_004.hide_viewport = True
ob_id0_004.lineart.crease_threshold = 0.0
ob_id0_003.location = (-0.9576, 0.8208, 9.511)
ob_id0_003.rotation_mode = 'QUATERNION'
ob_id0_003.rotation_quaternion = (0.9619, 0.0, 0.2733, 0.0)
ob_id0_003.scale = (0.0493, 0.0493, 0.0493)
ob_id0_003.empty_display_type = 'ARROWS'
ob_id0_003.empty_display_size = 100.0
ob_id0_003.empty_image_offset = (0.0, 0.0)
ob_id0_003.hide_viewport = True
ob_id0_003.lineart.crease_threshold = 0.0
ob_id0_002.location = (-0.9576, 0.8208, 9.511)
ob_id0_002.rotation_mode = 'QUATERNION'
ob_id0_002.rotation_quaternion = (0.7782, 0.1606, 0.2211, -0.5654)
ob_id0_002.scale = (0.0493, 0.0493, 0.0493)
ob_id0_002.empty_display_type = 'ARROWS'
ob_id0_002.empty_display_size = 100.0
ob_id0_002.empty_image_offset = (0.0, 0.0)
ob_id0_002.hide_viewport = True
ob_id0_002.lineart.crease_threshold = 0.0
ob_id0_001.location = (-0.9576, 0.8208, 9.511)
ob_id0_001.rotation_mode = 'QUATERNION'
ob_id0_001.rotation_quaternion = (0.2973, 0.2599, 0.08444, -0.9149)
ob_id0_001.scale = (0.0493, 0.0493, 0.0493)
ob_id0_001.empty_display_type = 'ARROWS'
ob_id0_001.empty_display_size = 100.0
ob_id0_001.empty_image_offset = (0.0, 0.0)
ob_id0_001.hide_viewport = True
ob_id0_001.lineart.crease_threshold = 0.0
ob_id0_000.location = (-0.9576, 0.8208, 9.511)
ob_id0_000.rotation_mode = 'QUATERNION'
ob_id0_000.rotation_quaternion = (0.2973, -0.2599, 0.08444, 0.9149)
ob_id0_000.scale = (0.0493, 0.0493, 0.0493)
ob_id0_000.empty_display_type = 'ARROWS'
ob_id0_000.empty_display_size = 100.0
ob_id0_000.empty_image_offset = (0.0, 0.0)
ob_id0_000.hide_viewport = True
ob_id0_000.lineart.crease_threshold = 0.0
ob_reference.location = (-0.9576, 0.8208, 9.511)
ob_reference.rotation_mode = 'QUATERNION'
ob_reference.rotation_quaternion = (1.0, 0.0, 0.0, 0.0)
ob_reference.scale = (0.08795, 0.08795, 0.08795)
ob_reference.empty_display_type = 'ARROWS'
ob_reference.empty_display_size = 100.0
ob_reference.empty_image_offset = (0.0, 0.0)
ob_reference.lineart.crease_threshold = 0.0

# ---- collection membership
col_collection_1.objects.link(ob_icosphere_001)
col_collection_1.objects.link(ob_icosphere)
col_collection_1.objects.link(ob_plane)
col_collection_1.objects.link(ob_lamp_001)
col_collection_2.objects.link(ob_icosphere_stand)
col_collection_3.objects.link(ob_camera_002)
col_collection_3.objects.link(ob_camera_001)
col_collection_3.objects.link(ob_nurbspath)
col_collection_3.objects.link(ob_camera_000)
col_collection_4.objects.link(ob_sphere_001)
col_collection_4.objects.link(ob_sphere)
col_collection_5.objects.link(ob_empty)
col_collection_5.objects.link(ob_id0_004)
col_collection_5.objects.link(ob_id0_003)
col_collection_5.objects.link(ob_id0_002)
col_collection_5.objects.link(ob_id0_001)
col_collection_5.objects.link(ob_id0_000)
col_collection_5.objects.link(ob_reference)

# ---- scene / render settings (as saved in the file)
scene.camera = ob_camera_000
scene.frame_start = 0; scene.frame_end = 100; scene.frame_set(100)
scene.render.engine = 'CYCLES'
scene.render.image_settings.compression = 36
scene.render.resolution_x = 4096
scene.render.resolution_y = 3000
scene.render.dither_intensity = 0.0
scene.render.use_stamp_lens = True
scene.render.use_stamp_filename = False
scene.cycles.use_denoising = False
scene.cycles.samples = 100
scene.cycles.sampling_pattern = 'TABULATED_SOBOL'
scene.cycles.light_sampling_threshold = 0.0
scene.cycles.use_adaptive_sampling = False
scene.cycles.use_light_tree = False
scene.cycles.blur_glossy = 0.0
scene.cycles.volume_max_steps = 510
scene.cycles.sample_clamp_indirect = 0.0
scene.view_settings.view_transform = 'Standard'
scene.unit_settings.scale_length = 0.01
bpy.context.view_layer.update()
